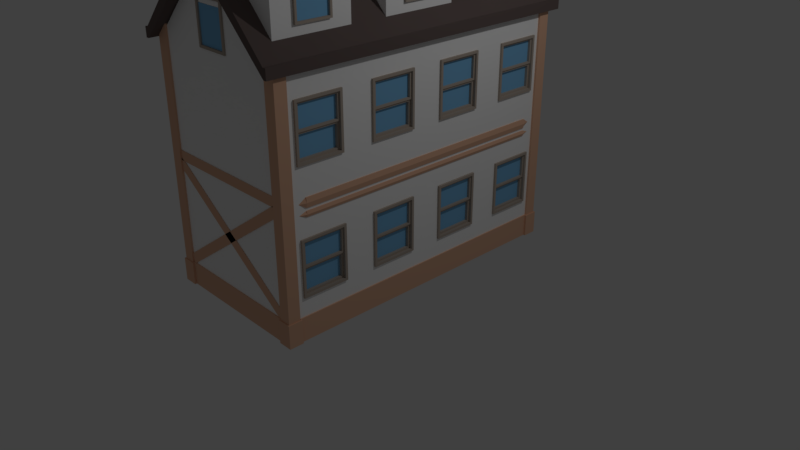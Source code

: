 # Source: smallhouse.blend  (saved by Blender 2.79.0; exported with 4.5.12 LTS)
import bpy
from mathutils import Matrix  # noqa: F401  (used for matrix-valued properties, if any)

bpy.ops.wm.read_factory_settings(use_empty=True)
scene = bpy.context.scene
scene.name = 'Scene'

# ---- collections
col_collection_1 = bpy.data.collections.new('Collection 1'); scene.collection.children.link(col_collection_1)

# ---- materials (node trees are filled in below, after node groups)
mat_material = bpy.data.materials.new('Material')
mat_material.alpha_threshold = 0.0
mat_material.use_transparent_shadow = False
mat_material.diffuse_color = (0.1282, 0.1282, 0.1282, 1.0)
mat_material.roughness = 0.5
mat_window = bpy.data.materials.new('Window')
mat_window.alpha_threshold = 0.0
mat_window.use_transparent_shadow = False
mat_window.diffuse_color = (0.2199, 0.5064, 0.8, 1.0)
mat_window.roughness = 0.5
mat_door = bpy.data.materials.new('Door')
mat_door.alpha_threshold = 0.0
mat_door.use_transparent_shadow = False
mat_door.diffuse_color = (0.3757, 0.2586, 0.1056, 1.0)
mat_door.roughness = 0.5
mat_door.line_color = (0.0, 0.0, 0.0, 1.0)
mat_material_001 = bpy.data.materials.new('Material.001')
mat_material_001.alpha_threshold = 0.0
mat_material_001.use_transparent_shadow = False
mat_material_001.diffuse_color = (0.4672, 0.3969, 0.3368, 1.0)
mat_material_001.roughness = 0.5
mat_light_wood = bpy.data.materials.new('Light Wood')
mat_light_wood.alpha_threshold = 0.0
mat_light_wood.use_transparent_shadow = False
mat_light_wood.diffuse_color = (0.8, 0.4799, 0.3224, 1.0)
mat_light_wood.roughness = 0.5
mat_walls = bpy.data.materials.new('Walls')
mat_walls.alpha_threshold = 0.0
mat_walls.use_transparent_shadow = False
mat_walls.diffuse_color = (1.0, 1.0, 1.0, 1.0)
mat_walls.roughness = 0.5
mat_roof = bpy.data.materials.new('Roof')
mat_roof.alpha_threshold = 0.0
mat_roof.use_transparent_shadow = False
mat_roof.diffuse_color = (0.1424, 0.108, 0.1015, 1.0)
mat_roof.roughness = 0.5

# ---- material node trees

# ---- world
world_world = bpy.data.worlds.new('World'); scene.world = world_world
world_world.color = (0.05088, 0.05088, 0.05088)
world_world.use_sun_shadow = False
world_world.sun_shadow_jitter_overblur = 0.0
world_world.cycles.sampling_method = 'MANUAL'

# ---- cameras
cam_camera = bpy.data.cameras.new('Camera')
cam_camera.clip_end = 100.0
cam_camera.lens = 35.0
cam_camera.sensor_width = 32.0
cam_camera.sensor_height = 18.0
cam_camera.ortho_scale = 7.314
cam_camera.dof.focus_distance = 0.0
cam_camera.dof.aperture_fstop = 128.0

# ---- lights
light_lamp = bpy.data.lights.new('Lamp', 'POINT')
light_lamp.transmission_factor = 0.0
light_lamp.cutoff_distance = 30.0
light_lamp.energy = 100.0
light_lamp.shadow_buffer_clip_start = 1.001
light_lamp.shadow_soft_size = 0.1
light_lamp.shadow_maximum_resolution = 0.006
light_lamp.use_absolute_resolution = True

# ---- meshes
me_cube_010 = bpy.data.meshes.new('Cube.010')
me_cube_010.from_pydata([(-1.123, 0.9295, 1.413), (-1.123, 0.8834, 1.413), (-1.123, 0.8496, 1.413), (-1.123, 0.7846, 1.413), (-1.176, 0.9215, 1.669), (-1.176, 0.8712, 1.669), (-1.176, 0.8227, 1.669), (-1.176, 0.7753, 1.669), (-1.145, 0.8752, 1.52), (-1.145, 0.838, 1.52), (-1.158, 0.8316, 1.581), (-1.158, 0.8642, 1.583), (-1.123, 0.6654, 1.413), (-1.123, 0.6086, 1.413), (-1.176, 0.689, 1.669), (-1.176, 0.596, 1.669), (-1.168, 0.725, 1.627), (-1.151, 0.7368, 1.549), (-1.132, 0.7182, 1.457), (-1.131, 0.5701, 1.454), (-1.15, 0.5428, 1.542), (-1.168, 0.5564, 1.63), (-1.123, 0.4728, 1.413), (-1.123, 0.4209, 1.413), (-1.176, 0.5049, 1.669), (-1.176, 0.3406, 1.669), (-1.17, 0.5111, 1.638), (-1.169, 0.4551, 1.633), (-1.168, 0.4189, 1.627), (-1.168, 0.3435, 1.63), (-1.123, 0.3205, 1.413), (-1.123, 0.1686, 1.413), (-1.176, 0.3147, 1.669), (-1.176, 0.1934, 1.669), (-1.128, 0.1733, 1.437), (-1.129, 0.2734, 1.441), (-1.139, 0.2765, 1.491), (-1.14, 0.1743, 1.495), (-1.148, 0.1775, 1.531), (-1.148, 0.2727, 1.534), (-1.17, 0.2772, 1.64), (-1.169, 0.1928, 1.634), (-1.123, 0.1524, 1.413), (-1.176, 0.1725, 1.669), (-1.176, 0.1349, 1.669), (-1.128, 0.04321, 1.438), (-1.129, 0.1207, 1.442), (-1.165, 0.6638, 1.615), (-1.163, 0.6729, 1.604), (-1.151, 0.681, 1.55), (-1.138, 0.668, 1.486), (-1.134, 0.645, 1.467), (-1.134, 0.6328, 1.467), (-1.137, 0.6191, 1.481), (-1.151, 0.599, 1.546), (-1.163, 0.6081, 1.605), (-1.165, 0.6186, 1.615), (-1.141, 0.1524, 1.409), (-1.141, 0.04321, 1.409), (-1.146, 0.04321, 1.434), (-1.141, 0.9295, 1.409), (-1.141, 0.8834, 1.409), (-1.141, 0.8496, 1.409), (-1.141, 0.7846, 1.409), (-1.195, 0.9215, 1.665), (-1.195, 0.8712, 1.665), (-1.195, 0.8227, 1.665), (-1.195, 0.7753, 1.665), (-1.164, 0.8752, 1.516), (-1.164, 0.838, 1.516), (-1.177, 0.8316, 1.577), (-1.177, 0.8642, 1.579), (-1.141, 0.6654, 1.409), (-1.141, 0.6086, 1.409), (-1.195, 0.689, 1.665), (-1.195, 0.596, 1.665), (-1.186, 0.725, 1.624), (-1.17, 0.7368, 1.545), (-1.151, 0.7182, 1.453), (-1.15, 0.5701, 1.45), (-1.168, 0.5428, 1.538), (-1.187, 0.5564, 1.626), (-1.141, 0.4728, 1.409), (-1.141, 0.4209, 1.409), (-1.195, 0.5049, 1.665), (-1.195, 0.3406, 1.665), (-1.189, 0.5111, 1.634), (-1.188, 0.4551, 1.63), (-1.186, 0.4189, 1.623), (-1.187, 0.3435, 1.626), (-1.141, 0.3205, 1.409), (-1.141, 0.1686, 1.409), (-1.195, 0.3147, 1.665), (-1.195, 0.1934, 1.665), (-1.146, 0.1733, 1.433), (-1.147, 0.2734, 1.437), (-1.158, 0.2765, 1.487), (-1.158, 0.1743, 1.491), (-1.166, 0.1775, 1.528), (-1.167, 0.2727, 1.53), (-1.189, 0.2772, 1.636), (-1.188, 0.1928, 1.631), (-1.195, 0.1725, 1.665), (-1.195, 0.1349, 1.665), (-1.147, 0.1207, 1.438), (-1.184, 0.6638, 1.611), (-1.182, 0.6729, 1.6), (-1.184, 0.6186, 1.611), (-1.17, 0.681, 1.546), (-1.157, 0.668, 1.482), (-1.153, 0.645, 1.463), (-1.153, 0.6328, 1.463), (-1.156, 0.6191, 1.477), (-1.169, 0.599, 1.542), (-1.182, 0.6081, 1.601)], [], [(50, 49, 108, 109), (1, 8, 68, 61), (23, 28, 88, 83), (49, 48, 106, 108), (4, 0, 60, 64), (27, 22, 82, 87), (47, 56, 107, 105), (26, 27, 87, 86), (48, 47, 105, 106), (24, 26, 86, 84), (46, 44, 103, 104), (64, 60, 61, 68, 69, 62, 63, 67, 66, 70, 71, 65), (84, 86, 87, 82, 83, 88, 89, 85), (92, 90, 91, 94, 95, 96, 97, 98, 99, 100, 101, 93), (102, 57, 58, 59, 104, 103), (74, 76, 106, 105), (76, 77, 108, 106), (77, 78, 109, 108), (78, 72, 110, 109), (72, 73, 111, 110), (73, 79, 112, 111), (79, 80, 113, 112), (80, 81, 114, 113), (81, 75, 107, 114), (75, 74, 105, 107), (28, 29, 89, 88), (8, 9, 69, 68), (51, 50, 109, 110), (29, 25, 85, 89), (9, 2, 62, 69), (52, 51, 110, 111), (3, 7, 67, 63), (53, 52, 111, 112), (6, 10, 70, 66), (54, 53, 112, 113), (10, 11, 71, 70), (55, 54, 113, 114), (11, 5, 65, 71), (56, 55, 114, 107), (32, 30, 90, 92), (31, 34, 94, 91), (34, 35, 95, 94), (35, 36, 96, 95), (14, 16, 76, 74), (37, 38, 98, 97), (16, 17, 77, 76), (38, 39, 99, 98), (17, 18, 78, 77), (39, 40, 100, 99), (18, 12, 72, 78), (13, 19, 79, 73), (41, 33, 93, 101), (19, 20, 80, 79), (20, 21, 81, 80), (21, 15, 75, 81), (43, 42, 57, 102), (45, 46, 104, 59)])
me_cube_010.materials.append(mat_material)
me_cube_010.use_remesh_preserve_volume = False
me_cube_010.use_remesh_preserve_attributes = False
me_cube_010.use_mirror_vertex_groups = False
me_cube_010.update()
me_plane_001 = bpy.data.meshes.new('Plane.001')
me_plane_001.from_pydata([(-0.8613, -0.8613, 0.02534), (0.8613, -0.8613, 0.02534), (-0.8613, 1.292, 0.02534), (0.8613, 1.292, 0.02534), (3.925, -0.2863, -1.664), (3.925, -0.2863, -3.43), (3.925, -2.318, -3.43), (3.925, -2.318, -1.664), (3.925, -0.2863, -14.34), (3.925, -0.2863, -16.11), (3.925, -2.318, -16.11), (3.925, -2.318, -14.34), (3.925, -0.2863, -8.002), (3.925, -0.2863, -9.768), (3.925, -2.318, -9.768), (3.925, -2.318, -8.002), (-3.925, -0.2863, -1.664), (-3.925, -0.2863, -3.43), (-3.925, -2.318, -3.43), (-3.925, -2.318, -1.664), (-3.925, -0.2863, -14.34), (-3.925, -0.2863, -16.11), (-3.925, -2.318, -16.11), (-3.925, -2.318, -14.34), (-3.925, -0.2863, -8.002), (-3.925, -0.2863, -9.768), (-3.925, -2.318, -9.768), (-3.925, -2.318, -8.002), (4.317, 4.225, -14.46), (4.317, 4.225, -16.64), (4.317, 3.036, -14.46), (4.317, 3.036, -16.64), (4.317, 10.89, -14.46), (4.317, 10.89, -16.64), (4.317, 9.699, -14.46), (4.317, 9.699, -16.64), (4.317, 10.89, -1.133), (4.317, 10.89, -3.309), (4.317, 9.699, -1.133), (4.317, 9.699, -3.309), (4.317, 10.89, -10.02), (4.317, 10.89, -12.19), (4.317, 9.699, -10.02), (4.317, 9.699, -12.19), (4.317, 4.225, -1.133), (4.317, 4.225, -3.309), (4.317, 3.036, -1.133), (4.317, 3.036, -3.309), (4.317, 4.221, -5.575), (4.317, 4.221, -7.752), (4.317, 3.036, -5.575), (4.317, 3.036, -7.752), (4.317, 4.225, -10.02), (4.317, 4.225, -12.19), (4.317, 3.036, -10.02), (4.317, 3.036, -12.19), (4.231, 11.1, -10.03), (4.231, 12.28, -10.03), (4.231, 12.28, -12.19), (4.231, 11.1, -12.19), (4.231, 12.28, -1.14), (4.231, 11.1, -1.14), (4.231, 12.28, -3.302), (4.231, 11.1, -3.302), (4.231, 5.615, -1.14), (4.231, 4.44, -1.14), (4.231, 5.615, -3.302), (4.231, 4.44, -3.302), (4.231, 4.44, -5.583), (4.231, 5.615, -5.583), (4.231, 5.615, -7.745), (4.231, 4.44, -7.745), (4.231, 4.44, -10.03), (4.231, 5.615, -10.03), (4.231, 5.615, -12.19), (4.231, 4.44, -12.19), (4.231, 4.44, -14.47), (4.231, 5.615, -14.47), (4.231, 5.615, -16.63), (4.231, 4.44, -16.63), (4.231, 11.1, -14.47), (4.231, 12.28, -14.47), (4.231, 12.28, -16.63), (4.231, 11.1, -16.63), (-4.317, 4.225, -14.46), (-4.317, 4.225, -16.64), (-4.317, 3.036, -14.46), (-4.317, 3.036, -16.64), (-4.317, 10.89, -14.46), (-4.317, 10.89, -16.64), (-4.317, 9.699, -14.46), (-4.317, 9.699, -16.64), (-4.317, 10.89, -1.133), (-4.317, 10.89, -3.309), (-4.317, 9.699, -1.133), (-4.317, 9.699, -3.309), (-4.317, 10.89, -10.02), (-4.317, 10.89, -12.19), (-4.317, 9.699, -10.02), (-4.317, 9.699, -12.19), (-4.317, 4.225, -1.133), (-4.317, 4.225, -3.309), (-4.317, 3.036, -1.133), (-4.317, 3.036, -3.309), (-4.317, 4.221, -5.575), (-4.317, 4.221, -7.752), (-4.317, 3.036, -5.575), (-4.317, 3.036, -7.752), (-4.317, 4.225, -10.02), (-4.317, 4.225, -12.19), (-4.317, 3.036, -10.02), (-4.317, 3.036, -12.19), (-4.231, 11.1, -10.03), (-4.231, 12.28, -10.03), (-4.231, 12.28, -12.19), (-4.231, 11.1, -12.19), (-4.231, 12.28, -1.14), (-4.231, 11.1, -1.14), (-4.231, 12.28, -3.302), (-4.231, 11.1, -3.302), (-4.231, 5.615, -1.14), (-4.231, 4.44, -1.14), (-4.231, 5.615, -3.302), (-4.231, 4.44, -3.302), (-4.231, 4.44, -5.583), (-4.231, 5.615, -5.583), (-4.231, 5.615, -7.745), (-4.231, 4.44, -7.745), (-4.231, 4.44, -10.03), (-4.231, 5.615, -10.03), (-4.231, 5.615, -12.19), (-4.231, 4.44, -12.19), (-4.231, 4.44, -14.47), (-4.231, 5.615, -14.47), (-4.231, 5.615, -16.63), (-4.231, 4.44, -16.63), (-4.231, 11.1, -14.47), (-4.231, 12.28, -14.47), (-4.231, 12.28, -16.63), (-4.231, 11.1, -16.63), (4.317, 10.89, -5.541), (4.317, 10.89, -7.718), (4.317, 9.699, -5.541), (4.317, 9.699, -7.718), (4.231, 12.28, -5.549), (4.231, 11.1, -5.549), (4.231, 12.28, -7.71), (4.231, 11.1, -7.71), (0.8613, -0.8613, -17.77), (-0.8613, -0.8613, -17.77), (0.8613, 1.292, -17.77), (-0.8613, 1.292, -17.77)], [], [(0, 1, 3, 2), (5, 4, 7, 6), (9, 8, 11, 10), (13, 12, 15, 14), (17, 18, 19, 16), (21, 22, 23, 20), (25, 26, 27, 24), (28, 30, 31, 29), (32, 34, 35, 33), (36, 38, 39, 37), (40, 42, 43, 41), (44, 46, 47, 45), (48, 50, 51, 49), (52, 54, 55, 53), (57, 56, 59, 58), (60, 61, 63, 62), (64, 65, 67, 66), (69, 68, 71, 70), (73, 72, 75, 74), (77, 76, 79, 78), (81, 80, 83, 82), (84, 85, 87, 86), (88, 89, 91, 90), (92, 93, 95, 94), (96, 97, 99, 98), (100, 101, 103, 102), (104, 105, 107, 106), (108, 109, 111, 110), (113, 114, 115, 112), (116, 118, 119, 117), (120, 122, 123, 121), (125, 126, 127, 124), (129, 130, 131, 128), (133, 134, 135, 132), (137, 138, 139, 136), (140, 142, 143, 141), (144, 145, 147, 146), (148, 149, 151, 150)])
me_plane_001.materials.append(mat_window)
me_plane_001.use_remesh_preserve_volume = False
me_plane_001.use_remesh_preserve_attributes = False
me_plane_001.use_mirror_vertex_groups = False
me_plane_001.update()
me_cube_006 = bpy.data.meshes.new('Cube.006')
me_cube_006.from_pydata([(-1.021, 0.7782, 0.0), (-1.021, 0.7782, 1.143), (-1.021, 0.2218, 1.143), (-1.055, 0.7782, 1.143), (-1.055, 0.7782, 0.0), (-1.055, 0.2218, 0.0), (-1.055, 0.2218, 1.143), (-1.055, 0.7523, 9.313e-10), (-1.055, 0.7523, 1.117), (-1.055, 0.2477, 1.117), (-1.055, 0.2477, -9.313e-10), (-1.043, 0.7523, 1.117), (-1.043, 0.7523, 9.313e-10), (-1.043, 0.2477, -9.313e-10), (-1.043, 0.2477, 1.117)], [], [(1, 3, 6, 2), (0, 4, 3, 1), (4, 7, 8, 3), (3, 8, 9, 6), (6, 9, 10, 5), (12, 13, 14, 11), (8, 11, 14, 9)])
me_cube_006.materials.append(mat_door)
me_cube_006.use_remesh_preserve_volume = False
me_cube_006.use_remesh_preserve_attributes = False
me_cube_006.use_mirror_vertex_groups = False
me_cube_006.update()
me_plane = bpy.data.meshes.new('Plane')
me_plane.from_pydata([(-1.0, -1.0, 0.0), (1.0, -1.0, 0.0), (-1.0, 1.43, 1.882e-08), (1.0, 1.43, 1.882e-08), (-1.0, 1.43, 0.09914), (-1.0, -1.0, 0.09914), (1.0, -1.0, 0.09914), (1.0, 1.43, 0.09914), (-0.8613, -0.8613, 0.09914), (0.8613, -0.8613, 0.09914), (0.8613, 1.292, 0.09914), (-0.8613, 1.292, 0.09914), (-0.8613, -0.8613, 0.02534), (0.8613, -0.8613, 0.02534), (-0.8613, 1.292, 0.02534), (0.8613, 1.292, 0.02534), (3.913, -0.1697, -3.546), (3.913, -0.1697, -1.547), (3.913, -2.435, -1.547), (3.913, -2.435, -3.546), (3.913, -0.1697, -16.22), (3.913, -0.1697, -14.22), (3.913, -2.435, -14.22), (3.913, -2.435, -16.22), (3.913, -0.1697, -9.884), (3.913, -0.1697, -7.885), (3.913, -2.435, -7.885), (3.913, -2.435, -9.884), (4.04, -0.1697, -1.547), (4.04, -0.1697, -3.546), (4.04, -0.1697, -14.22), (4.04, -0.1697, -16.22), (4.04, -0.1697, -7.885), (4.04, -0.1697, -9.884), (4.04, -2.435, -1.547), (4.04, -2.435, -3.546), (4.04, -2.435, -14.22), (4.04, -2.435, -16.22), (4.04, -2.435, -7.885), (4.04, -2.435, -9.884), (4.04, -0.2863, -3.43), (4.04, -0.2863, -1.664), (4.04, -2.318, -1.664), (4.04, -2.318, -3.43), (4.04, -0.2863, -16.11), (4.04, -0.2863, -14.34), (4.04, -2.318, -14.34), (4.04, -2.318, -16.11), (4.04, -0.2863, -9.768), (4.04, -0.2863, -8.002), (4.04, -2.318, -8.002), (4.04, -2.318, -9.768), (3.925, -0.2863, -1.664), (3.925, -0.2863, -3.43), (3.925, -2.318, -3.43), (3.925, -2.318, -1.664), (3.925, -0.2863, -14.34), (3.925, -0.2863, -16.11), (3.925, -2.318, -16.11), (3.925, -2.318, -14.34), (3.925, -0.2863, -8.002), (3.925, -0.2863, -9.768), (3.925, -2.318, -9.768), (3.925, -2.318, -8.002), (-3.913, -0.1697, -3.546), (-3.913, -0.1697, -1.547), (-3.913, -2.435, -1.547), (-3.913, -2.435, -3.546), (-3.913, -0.1697, -16.22), (-3.913, -0.1697, -14.22), (-3.913, -2.435, -14.22), (-3.913, -2.435, -16.22), (-3.913, -0.1697, -9.884), (-3.913, -0.1697, -7.885), (-3.913, -2.435, -7.885), (-3.913, -2.435, -9.884), (-4.04, -0.1697, -1.547), (-4.04, -0.1697, -3.546), (-4.04, -0.1697, -14.22), (-4.04, -0.1697, -16.22), (-4.04, -0.1697, -7.885), (-4.04, -0.1697, -9.884), (-4.04, -2.435, -1.547), (-4.04, -2.435, -3.546), (-4.04, -2.435, -14.22), (-4.04, -2.435, -16.22), (-4.04, -2.435, -7.885), (-4.04, -2.435, -9.884), (-4.04, -0.2863, -3.43), (-4.04, -0.2863, -1.664), (-4.04, -2.318, -1.664), (-4.04, -2.318, -3.43), (-4.04, -0.2863, -16.11), (-4.04, -0.2863, -14.34), (-4.04, -2.318, -14.34), (-4.04, -2.318, -16.11), (-4.04, -0.2863, -9.768), (-4.04, -0.2863, -8.002), (-4.04, -2.318, -8.002), (-4.04, -2.318, -9.768), (-3.925, -0.2863, -1.664), (-3.925, -0.2863, -3.43), (-3.925, -2.318, -3.43), (-3.925, -2.318, -1.664), (-3.925, -0.2863, -14.34), (-3.925, -0.2863, -16.11), (-3.925, -2.318, -16.11), (-3.925, -2.318, -14.34), (-3.925, -0.2863, -8.002), (-3.925, -0.2863, -9.768), (-3.925, -2.318, -9.768), (-3.925, -2.318, -8.002), (4.442, 5.858, -14.22), (4.442, 2.799, -14.22), (4.442, 2.799, -16.87), (4.442, 5.858, -16.87), (4.442, 12.52, -14.22), (4.442, 9.463, -14.22), (4.442, 9.463, -16.87), (4.442, 12.52, -16.87), (4.442, 12.52, -0.8966), (4.442, 9.463, -0.8966), (4.442, 9.463, -3.546), (4.442, 12.52, -3.546), (4.442, 12.52, -9.781), (4.442, 9.463, -9.781), (4.442, 9.463, -12.43), (4.442, 12.52, -12.43), (4.442, 5.858, -0.8966), (4.442, 2.799, -0.8966), (4.442, 2.799, -3.546), (4.442, 5.858, -3.546), (4.442, 5.858, -5.339), (4.442, 2.799, -5.339), (4.442, 2.799, -7.988), (4.442, 5.858, -7.988), (4.442, 5.858, -9.781), (4.442, 2.799, -9.781), (4.442, 2.799, -12.43), (4.442, 5.858, -12.43), (4.55, 2.799, -14.22), (4.55, 2.799, -16.87), (4.55, 2.799, -0.8966), (4.55, 2.799, -3.546), (4.55, 2.799, -5.339), (4.55, 2.799, -7.988), (4.55, 2.799, -9.781), (4.55, 2.799, -12.43), (4.55, 5.858, -14.22), (4.55, 5.858, -16.87), (4.55, 9.463, -14.22), (4.55, 12.52, -14.22), (4.55, 12.52, -16.87), (4.55, 9.463, -16.87), (4.55, 12.52, -0.8966), (4.55, 9.463, -0.8966), (4.55, 12.52, -3.546), (4.55, 9.463, -3.546), (4.55, 9.463, -9.781), (4.55, 12.52, -9.781), (4.55, 12.52, -12.43), (4.55, 9.463, -12.43), (4.55, 5.858, -0.8966), (4.55, 5.858, -3.546), (4.55, 5.858, -5.339), (4.55, 5.858, -7.988), (4.55, 5.858, -9.781), (4.55, 5.858, -12.43), (4.55, 5.726, -14.36), (4.55, 2.932, -14.36), (4.55, 2.932, -16.74), (4.55, 5.726, -16.74), (4.55, 12.39, -14.36), (4.55, 9.595, -14.36), (4.55, 9.595, -16.74), (4.55, 12.39, -16.74), (4.55, 12.39, -1.029), (4.55, 9.595, -1.029), (4.55, 9.595, -3.413), (4.55, 12.39, -3.413), (4.55, 12.39, -9.914), (4.55, 9.595, -9.914), (4.55, 9.595, -12.3), (4.55, 12.39, -12.3), (4.55, 5.726, -1.029), (4.55, 2.932, -1.029), (4.55, 2.932, -3.413), (4.55, 5.726, -3.413), (4.55, 5.726, -5.472), (4.55, 2.932, -5.472), (4.55, 2.932, -7.856), (4.55, 5.726, -7.856), (4.55, 5.726, -9.914), (4.55, 2.932, -9.914), (4.55, 2.932, -12.3), (4.55, 5.726, -12.3), (4.074, 2.932, -14.36), (4.074, 5.726, -14.36), (4.074, 5.726, -16.74), (4.074, 2.932, -16.74), (4.074, 9.595, -14.36), (4.074, 12.39, -14.36), (4.074, 12.39, -16.74), (4.074, 9.595, -16.74), (4.074, 12.39, -1.029), (4.074, 9.595, -1.029), (4.074, 12.39, -3.413), (4.074, 9.595, -3.413), (4.074, 9.595, -9.914), (4.074, 12.39, -9.914), (4.074, 12.39, -12.3), (4.074, 9.595, -12.3), (4.074, 5.726, -1.029), (4.074, 2.932, -1.029), (4.074, 5.726, -3.413), (4.074, 2.932, -3.413), (4.074, 2.932, -5.472), (4.074, 5.726, -5.472), (4.074, 5.726, -7.856), (4.074, 2.932, -7.856), (4.074, 2.932, -9.914), (4.074, 5.726, -9.914), (4.074, 5.726, -12.3), (4.074, 2.932, -12.3), (4.442, 10.99, -9.781), (4.442, 10.99, -12.43), (4.55, 10.99, -9.781), (4.55, 10.99, -12.43), (4.55, 10.99, -9.914), (4.55, 10.99, -12.3), (4.074, 10.99, -9.914), (4.074, 10.99, -12.3), (4.442, 10.99, -0.8966), (4.442, 10.99, -3.546), (4.55, 10.99, -0.8966), (4.55, 10.99, -3.546), (4.55, 10.99, -1.029), (4.55, 10.99, -3.413), (4.074, 10.99, -1.029), (4.074, 10.99, -3.413), (4.442, 4.329, -0.8966), (4.442, 4.329, -3.546), (4.55, 4.329, -0.8966), (4.55, 4.329, -3.546), (4.55, 4.329, -1.029), (4.55, 4.329, -3.413), (4.074, 4.329, -1.029), (4.074, 4.329, -3.413), (4.442, 4.329, -5.339), (4.442, 4.329, -7.988), (4.55, 4.329, -5.339), (4.55, 4.329, -7.988), (4.55, 4.329, -5.472), (4.55, 4.329, -7.856), (4.074, 4.329, -5.472), (4.074, 4.329, -7.856), (4.442, 4.329, -9.781), (4.442, 4.329, -12.43), (4.55, 4.329, -9.781), (4.55, 4.329, -12.43), (4.55, 4.329, -9.914), (4.55, 4.329, -12.3), (4.074, 4.329, -9.914), (4.074, 4.329, -12.3), (4.442, 4.329, -14.22), (4.442, 4.329, -16.87), (4.55, 4.329, -14.22), (4.55, 4.329, -16.87), (4.55, 4.329, -14.36), (4.55, 4.329, -16.74), (4.074, 4.329, -14.36), (4.074, 4.329, -16.74), (4.442, 10.99, -14.22), (4.442, 10.99, -16.87), (4.55, 10.99, -14.22), (4.55, 10.99, -16.87), (4.55, 10.99, -14.36), (4.55, 10.99, -16.74), (4.074, 10.99, -14.36), (4.074, 10.99, -16.74), (4.456, 2.932, -14.36), (4.456, 2.932, -16.74), (4.456, 9.595, -14.36), (4.456, 9.595, -16.74), (4.456, 9.595, -1.029), (4.456, 9.595, -3.413), (4.456, 9.595, -9.914), (4.456, 9.595, -12.3), (4.456, 2.932, -1.029), (4.456, 2.932, -3.413), (4.456, 2.932, -5.472), (4.456, 2.932, -7.856), (4.456, 2.932, -9.914), (4.456, 2.932, -12.3), (4.456, 10.99, -1.029), (4.456, 10.99, -3.413), (4.456, 4.329, -1.029), (4.456, 4.329, -3.413), (4.456, 4.325, -5.472), (4.456, 4.325, -7.856), (4.456, 4.329, -9.914), (4.456, 4.329, -12.3), (4.456, 4.329, -14.36), (4.456, 4.329, -16.74), (4.456, 10.99, -14.36), (4.456, 10.99, -16.74), (4.456, 10.99, -9.914), (4.456, 10.99, -12.3), (4.247, 2.932, -14.36), (4.247, 2.932, -16.74), (4.247, 4.329, -16.74), (4.247, 9.595, -14.36), (4.247, 9.595, -16.74), (4.247, 10.99, -16.74), (4.247, 10.99, -1.029), (4.247, 9.595, -1.029), (4.247, 9.595, -3.413), (4.247, 9.595, -9.914), (4.247, 9.595, -12.3), (4.247, 4.329, -1.029), (4.247, 2.932, -1.029), (4.247, 2.932, -3.413), (4.247, 2.932, -5.472), (4.247, 2.932, -7.856), (4.247, 2.932, -9.914), (4.247, 2.932, -12.3), (4.247, 10.99, -3.413), (4.247, 4.329, -3.413), (4.247, 4.325, -5.472), (4.247, 4.325, -7.856), (4.247, 4.329, -9.914), (4.247, 4.329, -12.3), (4.247, 4.329, -14.36), (4.247, 10.99, -14.36), (4.247, 10.99, -9.914), (4.247, 10.99, -12.3), (4.456, 4.225, -14.46), (4.456, 4.225, -16.64), (4.456, 3.036, -16.64), (4.456, 3.036, -14.46), (4.456, 10.89, -14.46), (4.456, 10.89, -16.64), (4.456, 9.699, -16.64), (4.456, 9.699, -14.46), (4.456, 10.89, -1.133), (4.456, 10.89, -3.309), (4.456, 9.699, -3.309), (4.456, 9.699, -1.133), (4.456, 10.89, -10.02), (4.456, 10.89, -12.19), (4.456, 9.699, -12.19), (4.456, 9.699, -10.02), (4.456, 4.225, -1.133), (4.456, 4.225, -3.309), (4.456, 3.036, -3.309), (4.456, 3.036, -1.133), (4.456, 4.221, -5.575), (4.456, 4.221, -7.752), (4.456, 3.036, -7.752), (4.456, 3.036, -5.575), (4.456, 4.225, -10.02), (4.456, 4.225, -12.19), (4.456, 3.036, -12.19), (4.456, 3.036, -10.02), (4.317, 4.225, -14.46), (4.317, 4.225, -16.64), (4.317, 3.036, -14.46), (4.317, 3.036, -16.64), (4.317, 10.89, -14.46), (4.317, 10.89, -16.64), (4.317, 9.699, -14.46), (4.317, 9.699, -16.64), (4.317, 10.89, -1.133), (4.317, 10.89, -3.309), (4.317, 9.699, -1.133), (4.317, 9.699, -3.309), (4.317, 10.89, -10.02), (4.317, 10.89, -12.19), (4.317, 9.699, -10.02), (4.317, 9.699, -12.19), (4.317, 4.225, -1.133), (4.317, 4.225, -3.309), (4.317, 3.036, -1.133), (4.317, 3.036, -3.309), (4.317, 4.221, -5.575), (4.317, 4.221, -7.752), (4.317, 3.036, -5.575), (4.317, 3.036, -7.752), (4.317, 4.225, -10.02), (4.317, 4.225, -12.19), (4.317, 3.036, -10.02), (4.317, 3.036, -12.19), (4.385, 4.329, -14.36), (4.385, 5.726, -14.36), (4.385, 5.726, -16.74), (4.385, 10.99, -14.36), (4.385, 12.39, -14.36), (4.385, 12.39, -16.74), (4.385, 12.39, -1.029), (4.385, 12.39, -3.413), (4.385, 10.99, -3.413), (4.385, 10.99, -9.914), (4.385, 12.39, -9.914), (4.385, 12.39, -12.3), (4.385, 10.99, -12.3), (4.385, 5.726, -1.029), (4.385, 5.726, -3.413), (4.385, 4.329, -3.413), (4.385, 4.329, -5.472), (4.385, 5.726, -5.472), (4.385, 5.726, -7.856), (4.385, 4.329, -7.856), (4.385, 4.329, -9.914), (4.385, 5.726, -9.914), (4.385, 5.726, -12.3), (4.385, 4.329, -12.3), (4.385, 10.99, -1.029), (4.385, 4.329, -1.029), (4.385, 4.329, -16.74), (4.385, 10.99, -16.74), (4.385, 11.1, -10.03), (4.385, 12.28, -10.03), (4.385, 12.28, -12.19), (4.385, 11.1, -12.19), (4.385, 12.28, -1.14), (4.385, 11.1, -1.14), (4.385, 12.28, -3.302), (4.385, 11.1, -3.302), (4.385, 5.615, -1.14), (4.385, 4.44, -1.14), (4.385, 5.615, -3.302), (4.385, 4.44, -3.302), (4.385, 4.44, -5.583), (4.385, 5.615, -5.583), (4.385, 5.615, -7.745), (4.385, 4.44, -7.745), (4.385, 4.44, -10.03), (4.385, 5.615, -10.03), (4.385, 5.615, -12.19), (4.385, 4.44, -12.19), (4.385, 4.44, -14.47), (4.385, 5.615, -14.47), (4.385, 5.615, -16.63), (4.385, 4.44, -16.63), (4.385, 11.1, -14.47), (4.385, 12.28, -14.47), (4.385, 12.28, -16.63), (4.385, 11.1, -16.63), (4.231, 11.1, -10.03), (4.231, 12.28, -10.03), (4.231, 12.28, -12.19), (4.231, 11.1, -12.19), (4.231, 12.28, -1.14), (4.231, 11.1, -1.14), (4.231, 12.28, -3.302), (4.231, 11.1, -3.302), (4.231, 5.615, -1.14), (4.231, 4.44, -1.14), (4.231, 5.615, -3.302), (4.231, 4.44, -3.302), (4.231, 4.44, -5.583), (4.231, 5.615, -5.583), (4.231, 5.615, -7.745), (4.231, 4.44, -7.745), (4.231, 4.44, -10.03), (4.231, 5.615, -10.03), (4.231, 5.615, -12.19), (4.231, 4.44, -12.19), (4.231, 4.44, -14.47), (4.231, 5.615, -14.47), (4.231, 5.615, -16.63), (4.231, 4.44, -16.63), (4.231, 11.1, -14.47), (4.231, 12.28, -14.47), (4.231, 12.28, -16.63), (4.231, 11.1, -16.63), (-4.442, 5.858, -14.22), (-4.442, 2.799, -14.22), (-4.442, 2.799, -16.87), (-4.442, 5.858, -16.87), (-4.442, 12.52, -14.22), (-4.442, 9.463, -14.22), (-4.442, 9.463, -16.87), (-4.442, 12.52, -16.87), (-4.442, 12.52, -0.8966), (-4.442, 9.463, -0.8966), (-4.442, 9.463, -3.546), (-4.442, 12.52, -3.546), (-4.442, 12.52, -9.781), (-4.442, 9.463, -9.781), (-4.442, 9.463, -12.43), (-4.442, 12.52, -12.43), (-4.442, 5.858, -0.8966), (-4.442, 2.799, -0.8966), (-4.442, 2.799, -3.546), (-4.442, 5.858, -3.546), (-4.442, 5.858, -5.339), (-4.442, 2.799, -5.339), (-4.442, 2.799, -7.988), (-4.442, 5.858, -7.988), (-4.442, 5.858, -9.781), (-4.442, 2.799, -9.781), (-4.442, 2.799, -12.43), (-4.442, 5.858, -12.43), (-4.55, 2.799, -14.22), (-4.55, 2.799, -16.87), (-4.55, 2.799, -0.8966), (-4.55, 2.799, -3.546), (-4.55, 2.799, -5.339), (-4.55, 2.799, -7.988), (-4.55, 2.799, -9.781), (-4.55, 2.799, -12.43), (-4.55, 5.858, -14.22), (-4.55, 5.858, -16.87), (-4.55, 9.463, -14.22), (-4.55, 12.52, -14.22), (-4.55, 12.52, -16.87), (-4.55, 9.463, -16.87), (-4.55, 12.52, -0.8966), (-4.55, 9.463, -0.8966), (-4.55, 12.52, -3.546), (-4.55, 9.463, -3.546), (-4.55, 9.463, -9.781), (-4.55, 12.52, -9.781), (-4.55, 12.52, -12.43), (-4.55, 9.463, -12.43), (-4.55, 5.858, -0.8966), (-4.55, 5.858, -3.546), (-4.55, 5.858, -5.339), (-4.55, 5.858, -7.988), (-4.55, 5.858, -9.781), (-4.55, 5.858, -12.43), (-4.55, 5.726, -14.36), (-4.55, 2.932, -14.36), (-4.55, 2.932, -16.74), (-4.55, 5.726, -16.74), (-4.55, 12.39, -14.36), (-4.55, 9.595, -14.36), (-4.55, 9.595, -16.74), (-4.55, 12.39, -16.74), (-4.55, 12.39, -1.029), (-4.55, 9.595, -1.029), (-4.55, 9.595, -3.413), (-4.55, 12.39, -3.413), (-4.55, 12.39, -9.914), (-4.55, 9.595, -9.914), (-4.55, 9.595, -12.3), (-4.55, 12.39, -12.3), (-4.55, 5.726, -1.029), (-4.55, 2.932, -1.029), (-4.55, 2.932, -3.413), (-4.55, 5.726, -3.413), (-4.55, 5.726, -5.472), (-4.55, 2.932, -5.472), (-4.55, 2.932, -7.856), (-4.55, 5.726, -7.856), (-4.55, 5.726, -9.914), (-4.55, 2.932, -9.914), (-4.55, 2.932, -12.3), (-4.55, 5.726, -12.3), (-4.074, 2.932, -14.36), (-4.074, 5.726, -14.36), (-4.074, 5.726, -16.74), (-4.074, 2.932, -16.74), (-4.074, 9.595, -14.36), (-4.074, 12.39, -14.36), (-4.074, 12.39, -16.74), (-4.074, 9.595, -16.74), (-4.074, 12.39, -1.029), (-4.074, 9.595, -1.029), (-4.074, 12.39, -3.413), (-4.074, 9.595, -3.413), (-4.074, 9.595, -9.914), (-4.074, 12.39, -9.914), (-4.074, 12.39, -12.3), (-4.074, 9.595, -12.3), (-4.074, 5.726, -1.029), (-4.074, 2.932, -1.029), (-4.074, 5.726, -3.413), (-4.074, 2.932, -3.413), (-4.074, 2.932, -5.472), (-4.074, 5.726, -5.472), (-4.074, 5.726, -7.856), (-4.074, 2.932, -7.856), (-4.074, 2.932, -9.914), (-4.074, 5.726, -9.914), (-4.074, 5.726, -12.3), (-4.074, 2.932, -12.3), (-4.442, 10.99, -9.781), (-4.442, 10.99, -12.43), (-4.55, 10.99, -9.781), (-4.55, 10.99, -12.43), (-4.55, 10.99, -9.914), (-4.55, 10.99, -12.3), (-4.074, 10.99, -9.914), (-4.074, 10.99, -12.3), (-4.442, 10.99, -0.8966), (-4.442, 10.99, -3.546), (-4.55, 10.99, -0.8966), (-4.55, 10.99, -3.546), (-4.55, 10.99, -1.029), (-4.55, 10.99, -3.413), (-4.074, 10.99, -1.029), (-4.074, 10.99, -3.413), (-4.442, 4.329, -0.8966), (-4.442, 4.329, -3.546), (-4.55, 4.329, -0.8966), (-4.55, 4.329, -3.546), (-4.55, 4.329, -1.029), (-4.55, 4.329, -3.413), (-4.074, 4.329, -1.029), (-4.074, 4.329, -3.413), (-4.442, 4.329, -5.339), (-4.442, 4.329, -7.988), (-4.55, 4.329, -5.339), (-4.55, 4.329, -7.988), (-4.55, 4.329, -5.472), (-4.55, 4.329, -7.856), (-4.074, 4.329, -5.472), (-4.074, 4.329, -7.856), (-4.442, 4.329, -9.781), (-4.442, 4.329, -12.43), (-4.55, 4.329, -9.781), (-4.55, 4.329, -12.43), (-4.55, 4.329, -9.914), (-4.55, 4.329, -12.3), (-4.074, 4.329, -9.914), (-4.074, 4.329, -12.3), (-4.442, 4.329, -14.22), (-4.442, 4.329, -16.87), (-4.55, 4.329, -14.22), (-4.55, 4.329, -16.87), (-4.55, 4.329, -14.36), (-4.55, 4.329, -16.74), (-4.074, 4.329, -14.36), (-4.074, 4.329, -16.74), (-4.442, 10.99, -14.22), (-4.442, 10.99, -16.87), (-4.55, 10.99, -14.22), (-4.55, 10.99, -16.87), (-4.55, 10.99, -14.36), (-4.55, 10.99, -16.74), (-4.074, 10.99, -14.36), (-4.074, 10.99, -16.74), (-4.456, 2.932, -14.36), (-4.456, 2.932, -16.74), (-4.456, 9.595, -14.36), (-4.456, 9.595, -16.74), (-4.456, 9.595, -1.029), (-4.456, 9.595, -3.413), (-4.456, 9.595, -9.914), (-4.456, 9.595, -12.3), (-4.456, 2.932, -1.029), (-4.456, 2.932, -3.413), (-4.456, 2.932, -5.472), (-4.456, 2.932, -7.856), (-4.456, 2.932, -9.914), (-4.456, 2.932, -12.3), (-4.456, 10.99, -1.029), (-4.456, 10.99, -3.413), (-4.456, 4.329, -1.029), (-4.456, 4.329, -3.413), (-4.456, 4.325, -5.472), (-4.456, 4.325, -7.856), (-4.456, 4.329, -9.914), (-4.456, 4.329, -12.3), (-4.456, 4.329, -14.36), (-4.456, 4.329, -16.74), (-4.456, 10.99, -14.36), (-4.456, 10.99, -16.74), (-4.456, 10.99, -9.914), (-4.456, 10.99, -12.3), (-4.247, 2.932, -14.36), (-4.247, 2.932, -16.74), (-4.247, 4.329, -16.74), (-4.247, 9.595, -14.36), (-4.247, 9.595, -16.74), (-4.247, 10.99, -16.74), (-4.247, 10.99, -1.029), (-4.247, 9.595, -1.029), (-4.247, 9.595, -3.413), (-4.247, 9.595, -9.914), (-4.247, 9.595, -12.3), (-4.247, 4.329, -1.029), (-4.247, 2.932, -1.029), (-4.247, 2.932, -3.413), (-4.247, 2.932, -5.472), (-4.247, 2.932, -7.856), (-4.247, 2.932, -9.914), (-4.247, 2.932, -12.3), (-4.247, 10.99, -3.413), (-4.247, 4.329, -3.413), (-4.247, 4.325, -5.472), (-4.247, 4.325, -7.856), (-4.247, 4.329, -9.914), (-4.247, 4.329, -12.3), (-4.247, 4.329, -14.36), (-4.247, 10.99, -14.36), (-4.247, 10.99, -9.914), (-4.247, 10.99, -12.3), (-4.456, 4.225, -14.46), (-4.456, 4.225, -16.64), (-4.456, 3.036, -16.64), (-4.456, 3.036, -14.46), (-4.456, 10.89, -14.46), (-4.456, 10.89, -16.64), (-4.456, 9.699, -16.64), (-4.456, 9.699, -14.46), (-4.456, 10.89, -1.133), (-4.456, 10.89, -3.309), (-4.456, 9.699, -3.309), (-4.456, 9.699, -1.133), (-4.456, 10.89, -10.02), (-4.456, 10.89, -12.19), (-4.456, 9.699, -12.19), (-4.456, 9.699, -10.02), (-4.456, 4.225, -1.133), (-4.456, 4.225, -3.309), (-4.456, 3.036, -3.309), (-4.456, 3.036, -1.133), (-4.456, 4.221, -5.575), (-4.456, 4.221, -7.752), (-4.456, 3.036, -7.752), (-4.456, 3.036, -5.575), (-4.456, 4.225, -10.02), (-4.456, 4.225, -12.19), (-4.456, 3.036, -12.19), (-4.456, 3.036, -10.02), (-4.317, 4.225, -14.46), (-4.317, 4.225, -16.64), (-4.317, 3.036, -14.46), (-4.317, 3.036, -16.64), (-4.317, 10.89, -14.46), (-4.317, 10.89, -16.64), (-4.317, 9.699, -14.46), (-4.317, 9.699, -16.64), (-4.317, 10.89, -1.133), (-4.317, 10.89, -3.309), (-4.317, 9.699, -1.133), (-4.317, 9.699, -3.309), (-4.317, 10.89, -10.02), (-4.317, 10.89, -12.19), (-4.317, 9.699, -10.02), (-4.317, 9.699, -12.19), (-4.317, 4.225, -1.133), (-4.317, 4.225, -3.309), (-4.317, 3.036, -1.133), (-4.317, 3.036, -3.309), (-4.317, 4.221, -5.575), (-4.317, 4.221, -7.752), (-4.317, 3.036, -5.575), (-4.317, 3.036, -7.752), (-4.317, 4.225, -10.02), (-4.317, 4.225, -12.19), (-4.317, 3.036, -10.02), (-4.317, 3.036, -12.19), (-4.385, 4.329, -14.36), (-4.385, 5.726, -14.36), (-4.385, 5.726, -16.74), (-4.385, 10.99, -14.36), (-4.385, 12.39, -14.36), (-4.385, 12.39, -16.74), (-4.385, 12.39, -1.029), (-4.385, 12.39, -3.413), (-4.385, 10.99, -3.413), (-4.385, 10.99, -9.914), (-4.385, 12.39, -9.914), (-4.385, 12.39, -12.3), (-4.385, 10.99, -12.3), (-4.385, 5.726, -1.029), (-4.385, 5.726, -3.413), (-4.385, 4.329, -3.413), (-4.385, 4.329, -5.472), (-4.385, 5.726, -5.472), (-4.385, 5.726, -7.856), (-4.385, 4.329, -7.856), (-4.385, 4.329, -9.914), (-4.385, 5.726, -9.914), (-4.385, 5.726, -12.3), (-4.385, 4.329, -12.3), (-4.385, 10.99, -1.029), (-4.385, 4.329, -1.029), (-4.385, 4.329, -16.74), (-4.385, 10.99, -16.74), (-4.385, 11.1, -10.03), (-4.385, 12.28, -10.03), (-4.385, 12.28, -12.19), (-4.385, 11.1, -12.19), (-4.385, 12.28, -1.14), (-4.385, 11.1, -1.14), (-4.385, 12.28, -3.302), (-4.385, 11.1, -3.302), (-4.385, 5.615, -1.14), (-4.385, 4.44, -1.14), (-4.385, 5.615, -3.302), (-4.385, 4.44, -3.302), (-4.385, 4.44, -5.583), (-4.385, 5.615, -5.583), (-4.385, 5.615, -7.745), (-4.385, 4.44, -7.745), (-4.385, 4.44, -10.03), (-4.385, 5.615, -10.03), (-4.385, 5.615, -12.19), (-4.385, 4.44, -12.19), (-4.385, 4.44, -14.47), (-4.385, 5.615, -14.47), (-4.385, 5.615, -16.63), (-4.385, 4.44, -16.63), (-4.385, 11.1, -14.47), (-4.385, 12.28, -14.47), (-4.385, 12.28, -16.63), (-4.385, 11.1, -16.63), (-4.231, 11.1, -10.03), (-4.231, 12.28, -10.03), (-4.231, 12.28, -12.19), (-4.231, 11.1, -12.19), (-4.231, 12.28, -1.14), (-4.231, 11.1, -1.14), (-4.231, 12.28, -3.302), (-4.231, 11.1, -3.302), (-4.231, 5.615, -1.14), (-4.231, 4.44, -1.14), (-4.231, 5.615, -3.302), (-4.231, 4.44, -3.302), (-4.231, 4.44, -5.583), (-4.231, 5.615, -5.583), (-4.231, 5.615, -7.745), (-4.231, 4.44, -7.745), (-4.231, 4.44, -10.03), (-4.231, 5.615, -10.03), (-4.231, 5.615, -12.19), (-4.231, 4.44, -12.19), (-4.231, 4.44, -14.47), (-4.231, 5.615, -14.47), (-4.231, 5.615, -16.63), (-4.231, 4.44, -16.63), (-4.231, 11.1, -14.47), (-4.231, 12.28, -14.47), (-4.231, 12.28, -16.63), (-4.231, 11.1, -16.63), (4.442, 12.52, -5.305), (4.442, 9.463, -5.305), (4.442, 9.463, -7.954), (4.442, 12.52, -7.954), (4.55, 12.52, -5.305), (4.55, 9.463, -5.305), (4.55, 12.52, -7.954), (4.55, 9.463, -7.954), (4.55, 12.39, -5.437), (4.55, 9.595, -5.437), (4.55, 9.595, -7.821), (4.55, 12.39, -7.821), (4.074, 12.39, -5.437), (4.074, 9.595, -5.437), (4.074, 12.39, -7.821), (4.074, 9.595, -7.821), (4.442, 10.99, -5.305), (4.442, 10.99, -7.954), (4.55, 10.99, -5.305), (4.55, 10.99, -7.954), (4.55, 10.99, -5.437), (4.55, 10.99, -7.821), (4.074, 10.99, -5.437), (4.074, 10.99, -7.821), (4.456, 9.595, -5.437), (4.456, 9.595, -7.821), (4.456, 10.99, -5.437), (4.456, 10.99, -7.821), (4.247, 10.99, -5.437), (4.247, 9.595, -5.437), (4.247, 9.595, -7.821), (4.247, 10.99, -7.821), (4.456, 10.89, -5.541), (4.456, 10.89, -7.718), (4.456, 9.699, -7.718), (4.456, 9.699, -5.541), (4.317, 10.89, -5.541), (4.317, 10.89, -7.718), (4.317, 9.699, -5.541), (4.317, 9.699, -7.718), (4.385, 12.39, -5.437), (4.385, 12.39, -7.821), (4.385, 10.99, -7.821), (4.385, 10.99, -5.437), (4.385, 12.28, -5.549), (4.385, 11.1, -5.549), (4.385, 12.28, -7.71), (4.385, 11.1, -7.71), (4.231, 12.28, -5.549), (4.231, 11.1, -5.549), (4.231, 12.28, -7.71), (4.231, 11.1, -7.71), (1.0, -1.0, -17.75), (-1.0, -1.0, -17.75), (1.0, 1.43, -17.75), (-1.0, 1.43, -17.75), (1.0, 1.43, -17.85), (1.0, -1.0, -17.85), (-1.0, -1.0, -17.85), (-1.0, 1.43, -17.85), (0.8613, -0.8613, -17.85), (-0.8613, -0.8613, -17.85), (-0.8613, 1.292, -17.85), (0.8613, 1.292, -17.85), (0.8613, -0.8613, -17.77), (-0.8613, -0.8613, -17.77), (0.8613, 1.292, -17.77), (-0.8613, 1.292, -17.77)], [], [(10, 11, 14, 15), (1, 3, 7, 6), (2, 0, 5, 4), (3, 2, 4, 7), (0, 1, 6, 5), (5, 6, 9, 8), (6, 7, 10, 9), (7, 4, 11, 10), (4, 5, 8, 11), (11, 8, 12, 14), (9, 10, 15, 13), (8, 9, 13, 12), (43, 40, 53, 54), (49, 50, 63, 60), (46, 47, 58, 59), (18, 19, 35, 34), (27, 24, 33, 39), (16, 17, 28, 29), (17, 18, 34, 28), (22, 23, 37, 36), (25, 26, 38, 32), (20, 21, 30, 31), (23, 20, 31, 37), (26, 27, 39, 38), (24, 25, 32, 33), (21, 22, 36, 30), (19, 16, 29, 35), (29, 28, 41, 40), (28, 34, 42, 41), (34, 35, 43, 42), (35, 29, 40, 43), (31, 30, 45, 44), (30, 36, 46, 45), (36, 37, 47, 46), (37, 31, 44, 47), (33, 32, 49, 48), (32, 38, 50, 49), (38, 39, 51, 50), (39, 33, 48, 51), (44, 45, 56, 57), (50, 51, 62, 63), (41, 42, 55, 52), (47, 44, 57, 58), (48, 49, 60, 61), (42, 43, 54, 55), (45, 46, 59, 56), (51, 48, 61, 62), (40, 41, 52, 53), (91, 102, 101, 88), (97, 108, 111, 98), (94, 107, 106, 95), (66, 82, 83, 67), (75, 87, 81, 72), (64, 77, 76, 65), (65, 76, 82, 66), (70, 84, 85, 71), (73, 80, 86, 74), (68, 79, 78, 69), (71, 85, 79, 68), (74, 86, 87, 75), (72, 81, 80, 73), (69, 78, 84, 70), (67, 83, 77, 64), (77, 88, 89, 76), (76, 89, 90, 82), (82, 90, 91, 83), (83, 91, 88, 77), (79, 92, 93, 78), (78, 93, 94, 84), (84, 94, 95, 85), (85, 95, 92, 79), (81, 96, 97, 80), (80, 97, 98, 86), (86, 98, 99, 87), (87, 99, 96, 81), (92, 105, 104, 93), (98, 111, 110, 99), (89, 100, 103, 90), (95, 106, 105, 92), (96, 109, 108, 97), (90, 103, 102, 91), (93, 104, 107, 94), (99, 110, 109, 96), (88, 101, 100, 89), (181, 182, 211, 208), (183, 180, 209, 210), (277, 175, 202, 279), (261, 195, 222, 263), (228, 181, 208, 230), (173, 174, 203, 200), (193, 194, 223, 220), (121, 122, 157, 155), (113, 114, 141, 140), (257, 139, 167, 259), (233, 123, 156, 235), (129, 130, 143, 142), (224, 125, 158, 226), (133, 134, 145, 144), (127, 124, 159, 160), (137, 138, 147, 146), (125, 126, 161, 158), (264, 113, 140, 266), (225, 127, 160, 227), (115, 112, 148, 149), (240, 129, 142, 242), (265, 115, 149, 267), (131, 128, 162, 163), (272, 117, 150, 274), (241, 131, 163, 243), (119, 116, 151, 152), (248, 133, 144, 250), (117, 118, 153, 150), (135, 132, 164, 165), (273, 119, 152, 275), (249, 135, 165, 251), (232, 121, 155, 234), (256, 137, 146, 258), (123, 120, 154, 156), (139, 136, 166, 167), (266, 140, 169, 268), (140, 141, 170, 169), (267, 149, 171, 269), (149, 148, 168, 171), (274, 150, 173, 276), (150, 153, 174, 173), (275, 152, 175, 277), (152, 151, 172, 175), (234, 155, 177, 236), (155, 157, 178, 177), (235, 156, 179, 237), (156, 154, 176, 179), (226, 158, 181, 228), (158, 161, 182, 181), (227, 160, 183, 229), (160, 159, 180, 183), (242, 142, 185, 244), (142, 143, 186, 185), (243, 163, 187, 245), (163, 162, 184, 187), (250, 144, 189, 252), (144, 145, 190, 189), (251, 165, 191, 253), (165, 164, 188, 191), (258, 146, 193, 260), (146, 147, 194, 193), (259, 167, 195, 261), (167, 166, 192, 195), (270, 196, 199, 271), (278, 200, 203, 279), (238, 205, 207, 239), (230, 208, 211, 231), (246, 213, 215, 247), (254, 216, 219, 255), (262, 220, 223, 263), (252, 189, 216, 254), (268, 169, 196, 270), (229, 183, 210, 231), (191, 188, 217, 218), (171, 168, 197, 198), (189, 190, 219, 216), (169, 170, 199, 196), (236, 177, 205, 238), (253, 191, 218, 255), (269, 171, 198, 271), (179, 176, 204, 206), (177, 178, 207, 205), (244, 185, 213, 246), (237, 179, 206, 239), (187, 184, 212, 214), (185, 186, 215, 213), (260, 193, 220, 262), (276, 173, 200, 278), (245, 187, 214, 247), (195, 192, 221, 222), (175, 172, 201, 202), (182, 229, 231, 211), (161, 227, 229, 182), (159, 226, 228, 180), (126, 225, 227, 161), (124, 224, 226, 159), (180, 228, 230, 209), (178, 237, 239, 207), (176, 236, 238, 204), (157, 235, 237, 178), (154, 234, 236, 176), (120, 232, 234, 154), (122, 233, 235, 157), (186, 245, 247, 215), (184, 244, 246, 212), (143, 243, 245, 186), (162, 242, 244, 184), (130, 241, 243, 143), (128, 240, 242, 162), (190, 253, 255, 219), (188, 252, 254, 217), (145, 251, 253, 190), (164, 250, 252, 188), (134, 249, 251, 145), (132, 248, 250, 164), (192, 260, 262, 221), (147, 259, 261, 194), (166, 258, 260, 192), (136, 256, 258, 166), (138, 257, 259, 147), (194, 261, 263, 223), (170, 269, 271, 199), (168, 268, 270, 197), (141, 267, 269, 170), (148, 266, 268, 168), (114, 265, 267, 141), (112, 264, 266, 148), (172, 276, 278, 201), (153, 275, 277, 174), (151, 274, 276, 172), (118, 273, 275, 153), (116, 272, 274, 151), (174, 277, 279, 203), (206, 204, 398, 399), (218, 217, 409, 410), (278, 279, 419, 395), (270, 271, 418, 392), (217, 254, 408, 409), (247, 214, 406, 407), (279, 202, 397, 419), (202, 201, 396, 397), (262, 263, 415, 412), (201, 278, 395, 396), (271, 198, 394, 418), (254, 255, 411, 408), (214, 212, 405, 406), (246, 247, 407, 417), (231, 210, 403, 404), (198, 197, 393, 394), (238, 239, 400, 416), (263, 222, 414, 415), (197, 270, 392, 393), (210, 209, 402, 403), (209, 230, 401, 402), (212, 246, 417, 405), (222, 221, 413, 414), (230, 231, 404, 401), (239, 206, 399, 400), (221, 262, 412, 413), (204, 238, 416, 398), (255, 218, 410, 411), (349, 377, 379, 350), (351, 378, 376, 348), (342, 371, 370, 343), (362, 391, 390, 363), (348, 376, 377, 349), (341, 369, 371, 342), (361, 389, 391, 362), (332, 310, 309, 308), (333, 313, 312, 311), (314, 326, 316, 315), (334, 335, 318, 317), (319, 327, 321, 320), (328, 329, 323, 322), (330, 331, 325, 324), (289, 321, 327, 297), (280, 308, 309, 281), (307, 335, 334, 306), (297, 327, 319, 296), (281, 309, 310, 303), (298, 328, 322, 290), (282, 311, 312, 283), (291, 323, 329, 299), (283, 312, 313, 305), (299, 329, 328, 298), (294, 314, 315, 284), (300, 330, 324, 292), (284, 315, 316, 285), (293, 325, 331, 301), (286, 317, 318, 287), (301, 331, 330, 300), (296, 319, 320, 288), (302, 332, 308, 280), (288, 320, 321, 289), (303, 310, 332, 302), (290, 322, 323, 291), (304, 333, 311, 282), (292, 324, 325, 293), (305, 313, 333, 304), (285, 316, 326, 295), (306, 334, 317, 286), (295, 326, 314, 294), (287, 318, 335, 307), (302, 336, 337, 303), (303, 337, 338, 281), (281, 338, 339, 280), (280, 339, 336, 302), (304, 340, 341, 305), (305, 341, 342, 283), (283, 342, 343, 282), (282, 343, 340, 304), (294, 344, 345, 295), (295, 345, 346, 285), (285, 346, 347, 284), (284, 347, 344, 294), (306, 348, 349, 307), (307, 349, 350, 287), (287, 350, 351, 286), (286, 351, 348, 306), (296, 352, 353, 297), (297, 353, 354, 289), (289, 354, 355, 288), (288, 355, 352, 296), (298, 356, 357, 299), (299, 357, 358, 291), (291, 358, 359, 290), (290, 359, 356, 298), (300, 360, 361, 301), (301, 361, 362, 293), (293, 362, 363, 292), (292, 363, 360, 300), (356, 384, 385, 357), (336, 364, 365, 337), (350, 379, 378, 351), (359, 386, 384, 356), (339, 366, 364, 336), (357, 385, 387, 358), (337, 365, 367, 338), (344, 372, 373, 345), (358, 387, 386, 359), (338, 367, 366, 339), (347, 374, 372, 344), (345, 373, 375, 346), (352, 380, 381, 353), (346, 375, 374, 347), (355, 382, 380, 352), (353, 381, 383, 354), (360, 388, 389, 361), (340, 368, 369, 341), (354, 383, 382, 355), (363, 390, 388, 360), (343, 370, 368, 340), (444, 447, 475, 472), (426, 424, 452, 454), (446, 445, 473, 474), (439, 438, 466, 467), (424, 425, 453, 452), (445, 444, 472, 473), (436, 439, 467, 464), (402, 401, 420, 421), (401, 404, 423, 420), (404, 403, 422, 423), (403, 402, 421, 422), (398, 416, 425, 424), (416, 400, 427, 425), (400, 399, 426, 427), (399, 398, 424, 426), (405, 417, 429, 428), (417, 407, 431, 429), (407, 406, 430, 431), (406, 405, 428, 430), (409, 408, 432, 433), (408, 411, 435, 432), (411, 410, 434, 435), (410, 409, 433, 434), (413, 412, 436, 437), (412, 415, 439, 436), (415, 414, 438, 439), (414, 413, 437, 438), (393, 392, 440, 441), (392, 418, 443, 440), (418, 394, 442, 443), (394, 393, 441, 442), (396, 395, 444, 445), (395, 419, 447, 444), (419, 397, 446, 447), (397, 396, 445, 446), (425, 427, 455, 453), (433, 432, 460, 461), (447, 446, 474, 475), (427, 426, 454, 455), (434, 433, 461, 462), (432, 435, 463, 460), (441, 440, 468, 469), (421, 420, 448, 449), (435, 434, 462, 463), (442, 441, 469, 470), (422, 421, 449, 450), (440, 443, 471, 468), (420, 423, 451, 448), (428, 429, 457, 456), (443, 442, 470, 471), (423, 422, 450, 451), (430, 428, 456, 458), (429, 431, 459, 457), (437, 436, 464, 465), (431, 430, 458, 459), (438, 437, 465, 466), (545, 572, 575, 546), (547, 574, 573, 544), (641, 643, 566, 539), (625, 627, 586, 559), (592, 594, 572, 545), (537, 564, 567, 538), (557, 584, 587, 558), (485, 519, 521, 486), (477, 504, 505, 478), (621, 623, 531, 503), (597, 599, 520, 487), (493, 506, 507, 494), (588, 590, 522, 489), (497, 508, 509, 498), (491, 524, 523, 488), (501, 510, 511, 502), (489, 522, 525, 490), (628, 630, 504, 477), (589, 591, 524, 491), (479, 513, 512, 476), (604, 606, 506, 493), (629, 631, 513, 479), (495, 527, 526, 492), (636, 638, 514, 481), (605, 607, 527, 495), (483, 516, 515, 480), (612, 614, 508, 497), (481, 514, 517, 482), (499, 529, 528, 496), (637, 639, 516, 483), (613, 615, 529, 499), (596, 598, 519, 485), (620, 622, 510, 501), (487, 520, 518, 484), (503, 531, 530, 500), (630, 632, 533, 504), (504, 533, 534, 505), (631, 633, 535, 513), (513, 535, 532, 512), (638, 640, 537, 514), (514, 537, 538, 517), (639, 641, 539, 516), (516, 539, 536, 515), (598, 600, 541, 519), (519, 541, 542, 521), (599, 601, 543, 520), (520, 543, 540, 518), (590, 592, 545, 522), (522, 545, 546, 525), (591, 593, 547, 524), (524, 547, 544, 523), (606, 608, 549, 506), (506, 549, 550, 507), (607, 609, 551, 527), (527, 551, 548, 526), (614, 616, 553, 508), (508, 553, 554, 509), (615, 617, 555, 529), (529, 555, 552, 528), (622, 624, 557, 510), (510, 557, 558, 511), (623, 625, 559, 531), (531, 559, 556, 530), (634, 635, 563, 560), (642, 643, 567, 564), (602, 603, 571, 569), (594, 595, 575, 572), (610, 611, 579, 577), (618, 619, 583, 580), (626, 627, 587, 584), (616, 618, 580, 553), (632, 634, 560, 533), (593, 595, 574, 547), (555, 582, 581, 552), (535, 562, 561, 532), (553, 580, 583, 554), (533, 560, 563, 534), (600, 602, 569, 541), (617, 619, 582, 555), (633, 635, 562, 535), (543, 570, 568, 540), (541, 569, 571, 542), (608, 610, 577, 549), (601, 603, 570, 543), (551, 578, 576, 548), (549, 577, 579, 550), (624, 626, 584, 557), (640, 642, 564, 537), (609, 611, 578, 551), (559, 586, 585, 556), (539, 566, 565, 536), (546, 575, 595, 593), (525, 546, 593, 591), (523, 544, 592, 590), (490, 525, 591, 589), (488, 523, 590, 588), (544, 573, 594, 592), (542, 571, 603, 601), (540, 568, 602, 600), (521, 542, 601, 599), (518, 540, 600, 598), (484, 518, 598, 596), (486, 521, 599, 597), (550, 579, 611, 609), (548, 576, 610, 608), (507, 550, 609, 607), (526, 548, 608, 606), (494, 507, 607, 605), (492, 526, 606, 604), (554, 583, 619, 617), (552, 581, 618, 616), (509, 554, 617, 615), (528, 552, 616, 614), (498, 509, 615, 613), (496, 528, 614, 612), (556, 585, 626, 624), (511, 558, 625, 623), (530, 556, 624, 622), (500, 530, 622, 620), (502, 511, 623, 621), (558, 587, 627, 625), (534, 563, 635, 633), (532, 561, 634, 632), (505, 534, 633, 631), (512, 532, 632, 630), (478, 505, 631, 629), (476, 512, 630, 628), (536, 565, 642, 640), (517, 538, 641, 639), (515, 536, 640, 638), (482, 517, 639, 637), (480, 515, 638, 636), (538, 567, 643, 641), (570, 763, 762, 568), (582, 774, 773, 581), (642, 759, 783, 643), (634, 756, 782, 635), (581, 773, 772, 618), (611, 771, 770, 578), (643, 783, 761, 566), (566, 761, 760, 565), (626, 776, 779, 627), (565, 760, 759, 642), (635, 782, 758, 562), (618, 772, 775, 619), (578, 770, 769, 576), (610, 781, 771, 611), (595, 768, 767, 574), (562, 758, 757, 561), (602, 780, 764, 603), (627, 779, 778, 586), (561, 757, 756, 634), (574, 767, 766, 573), (573, 766, 765, 594), (576, 769, 781, 610), (586, 778, 777, 585), (594, 765, 768, 595), (603, 764, 763, 570), (585, 777, 776, 626), (568, 762, 780, 602), (619, 775, 774, 582), (713, 714, 743, 741), (715, 712, 740, 742), (706, 707, 734, 735), (726, 727, 754, 755), (712, 713, 741, 740), (705, 706, 735, 733), (725, 726, 755, 753), (696, 672, 673, 674), (697, 675, 676, 677), (678, 679, 680, 690), (698, 681, 682, 699), (683, 684, 685, 691), (692, 686, 687, 693), (694, 688, 689, 695), (653, 661, 691, 685), (644, 645, 673, 672), (671, 670, 698, 699), (661, 660, 683, 691), (645, 667, 674, 673), (662, 654, 686, 692), (646, 647, 676, 675), (655, 663, 693, 687), (647, 669, 677, 676), (663, 662, 692, 693), (658, 648, 679, 678), (664, 656, 688, 694), (648, 649, 680, 679), (657, 665, 695, 689), (650, 651, 682, 681), (665, 664, 694, 695), (660, 652, 684, 683), (666, 644, 672, 696), (652, 653, 685, 684), (667, 666, 696, 674), (654, 655, 687, 686), (668, 646, 675, 697), (656, 657, 689, 688), (669, 668, 697, 677), (649, 659, 690, 680), (670, 650, 681, 698), (659, 658, 678, 690), (651, 671, 699, 682), (666, 667, 701, 700), (667, 645, 702, 701), (645, 644, 703, 702), (644, 666, 700, 703), (668, 669, 705, 704), (669, 647, 706, 705), (647, 646, 707, 706), (646, 668, 704, 707), (658, 659, 709, 708), (659, 649, 710, 709), (649, 648, 711, 710), (648, 658, 708, 711), (670, 671, 713, 712), (671, 651, 714, 713), (651, 650, 715, 714), (650, 670, 712, 715), (660, 661, 717, 716), (661, 653, 718, 717), (653, 652, 719, 718), (652, 660, 716, 719), (662, 663, 721, 720), (663, 655, 722, 721), (655, 654, 723, 722), (654, 662, 720, 723), (664, 665, 725, 724), (665, 657, 726, 725), (657, 656, 727, 726), (656, 664, 724, 727), (720, 721, 749, 748), (700, 701, 729, 728), (714, 715, 742, 743), (723, 720, 748, 750), (703, 700, 728, 730), (721, 722, 751, 749), (701, 702, 731, 729), (708, 709, 737, 736), (722, 723, 750, 751), (702, 703, 730, 731), (711, 708, 736, 738), (709, 710, 739, 737), (716, 717, 745, 744), (710, 711, 738, 739), (719, 716, 744, 746), (717, 718, 747, 745), (724, 725, 753, 752), (704, 705, 733, 732), (718, 719, 746, 747), (727, 724, 752, 754), (707, 704, 732, 734), (808, 836, 839, 811), (790, 818, 816, 788), (810, 838, 837, 809), (803, 831, 830, 802), (788, 816, 817, 789), (809, 837, 836, 808), (800, 828, 831, 803), (766, 785, 784, 765), (765, 784, 787, 768), (768, 787, 786, 767), (767, 786, 785, 766), (762, 788, 789, 780), (780, 789, 791, 764), (764, 791, 790, 763), (763, 790, 788, 762), (769, 792, 793, 781), (781, 793, 795, 771), (771, 795, 794, 770), (770, 794, 792, 769), (773, 797, 796, 772), (772, 796, 799, 775), (775, 799, 798, 774), (774, 798, 797, 773), (777, 801, 800, 776), (776, 800, 803, 779), (779, 803, 802, 778), (778, 802, 801, 777), (757, 805, 804, 756), (756, 804, 807, 782), (782, 807, 806, 758), (758, 806, 805, 757), (760, 809, 808, 759), (759, 808, 811, 783), (783, 811, 810, 761), (761, 810, 809, 760), (789, 817, 819, 791), (797, 825, 824, 796), (811, 839, 838, 810), (791, 819, 818, 790), (798, 826, 825, 797), (796, 824, 827, 799), (805, 833, 832, 804), (785, 813, 812, 784), (799, 827, 826, 798), (806, 834, 833, 805), (786, 814, 813, 785), (804, 832, 835, 807), (784, 812, 815, 787), (792, 820, 821, 793), (807, 835, 834, 806), (787, 815, 814, 786), (794, 822, 820, 792), (793, 821, 823, 795), (801, 829, 828, 800), (795, 823, 822, 794), (802, 830, 829, 801), (841, 842, 847, 845), (857, 843, 846, 859), (856, 841, 845, 858), (843, 840, 844, 846), (858, 845, 849, 860), (845, 847, 850, 849), (859, 846, 851, 861), (846, 844, 848, 851), (862, 853, 855, 863), (860, 849, 853, 862), (851, 848, 852, 854), (849, 850, 855, 853), (861, 851, 854, 863), (850, 861, 863, 855), (848, 860, 862, 852), (847, 859, 861, 850), (844, 858, 860, 848), (840, 856, 858, 844), (842, 857, 859, 847), (854, 852, 880, 881), (862, 863, 882, 883), (863, 854, 881, 882), (852, 862, 883, 880), (868, 871, 870, 869), (866, 868, 869, 864), (864, 869, 870, 865), (865, 870, 871, 867), (867, 871, 868, 866), (866, 872, 873, 867), (867, 873, 874, 865), (865, 874, 875, 864), (864, 875, 872, 866), (872, 876, 877, 873), (875, 878, 876, 872), (873, 877, 879, 874), (874, 879, 878, 875), (886, 884, 888, 890), (884, 885, 889, 888), (880, 883, 885, 884), (883, 882, 887, 885), (882, 881, 886, 887), (881, 880, 884, 886), (885, 887, 891, 889), (887, 886, 890, 891), (902, 903, 906, 907), (893, 895, 899, 898), (894, 892, 897, 896), (895, 894, 896, 899), (892, 893, 898, 897), (897, 898, 901, 900), (898, 899, 902, 901), (899, 896, 903, 902), (896, 897, 900, 903), (903, 900, 904, 906), (901, 902, 907, 905), (900, 901, 905, 904)])
me_plane.materials.append(mat_material_001)
me_plane.use_remesh_preserve_volume = False
me_plane.use_remesh_preserve_attributes = False
me_plane.use_mirror_vertex_groups = False
me_plane.update()
me_cube_005 = bpy.data.meshes.new('Cube.005')
me_cube_005.from_pydata([(0.8605, -2.04, 1.378e-07), (0.8605, -2.04, 0.2929), (0.8605, -1.86, 1.378e-07), (0.8605, -1.86, 0.2929), (1.04, -2.04, 1.378e-07), (1.04, -2.04, 0.2929), (1.04, -1.86, 1.378e-07), (1.04, -1.86, 0.2929), (1.025, -1.875, 0.2929), (0.8752, -1.875, 0.2929), (0.8752, -2.025, 0.2929), (1.025, -2.025, 0.2929), (0.8752, -1.875, 3.215), (1.025, -1.875, 3.071), (1.025, -2.025, 3.071), (0.8752, -2.025, 3.215), (0.8605, 1.86, 1.378e-07), (0.8605, 1.86, 0.2929), (0.8605, 2.04, 1.378e-07), (0.8605, 2.04, 0.2929), (1.04, 1.86, 1.378e-07), (1.04, 1.86, 0.2929), (1.04, 2.04, 1.378e-07), (1.04, 2.04, 0.2929), (1.025, 2.025, 0.2929), (0.8752, 2.025, 0.2929), (0.8752, 1.875, 0.2929), (1.025, 1.875, 0.2929), (0.8752, 2.025, 3.215), (1.025, 2.025, 3.071), (1.025, 1.875, 3.071), (0.8752, 1.875, 3.215), (1.015, 1.86, 1.863e-09), (1.015, 1.86, 0.2929), (0.8855, 1.86, 0.2929), (0.8855, 1.86, -1.863e-09), (1.015, -1.879, 0.2929), (1.015, -1.879, 1.863e-09), (0.8855, -1.879, 0.2929), (0.8605, -2.015, 0.0), (0.8605, -2.015, 0.2929), (0.8605, -1.885, 0.2929), (0.8605, 1.885, 0.0), (0.8605, 1.885, 0.2929), (0.8605, 2.015, 0.2929), (0.8605, 2.015, 0.0), (0.9229, 2.015, 1.723), (0.9229, 2.015, 1.602), (0.9229, 2.008, 1.723), (0.9229, 2.008, 1.602), (0.9229, -2.003, 1.723), (0.9229, -2.003, 1.602), (0.9229, -2.009, 1.723), (0.9229, -2.009, 1.602), (1.0, -1.706, 1.553), (1.0, -1.706, 1.669), (1.0, 1.706, 1.553), (1.0, 1.706, 1.669), (1.011, -1.706, 1.553), (1.011, -1.706, 1.669), (1.011, 1.706, 1.553), (1.011, 1.706, 1.669), (1.0, -1.706, 1.451), (1.0, -1.706, 1.517), (1.0, 1.706, 1.451), (1.0, 1.706, 1.517), (1.011, -1.706, 1.451), (1.011, -1.706, 1.517), (1.011, 1.706, 1.451), (1.011, 1.706, 1.517), (1.0, -1.798, 1.611), (1.0, 1.798, 1.611), (1.024, 1.712, 1.611), (1.024, -1.712, 1.611), (1.0, -1.798, 1.484), (1.0, 1.798, 1.484), (1.024, 1.712, 1.484), (1.024, -1.712, 1.484), (-0.8605, -2.04, 1.378e-07), (-0.8605, -2.04, 0.2929), (-0.8605, -1.86, 1.378e-07), (-0.8605, -1.86, 0.2929), (-1.04, -2.04, 1.378e-07), (-1.04, -2.04, 0.2929), (-1.04, -1.86, 1.378e-07), (-1.04, -1.86, 0.2929), (-1.025, -1.875, 0.2929), (-0.8752, -1.875, 0.2929), (-0.8752, -2.025, 0.2929), (-1.025, -2.025, 0.2929), (-0.8752, -1.875, 3.215), (-1.025, -1.875, 3.071), (-1.025, -2.025, 3.071), (-0.8752, -2.025, 3.215), (-0.8605, 1.86, 1.378e-07), (-0.8605, 1.86, 0.2929), (-0.8605, 2.04, 1.378e-07), (-0.8605, 2.04, 0.2929), (-1.04, 1.86, 1.378e-07), (-1.04, 1.86, 0.2929), (-1.04, 2.04, 1.378e-07), (-1.04, 2.04, 0.2929), (-1.025, 2.025, 0.2929), (-0.8752, 2.025, 0.2929), (-0.8752, 1.875, 0.2929), (-1.025, 1.875, 0.2929), (-0.8752, 2.025, 3.215), (-1.025, 2.025, 3.071), (-1.025, 1.875, 3.071), (-0.8752, 1.875, 3.215), (-1.015, 1.86, 1.863e-09), (-1.015, 1.86, 0.2929), (-0.8855, 1.86, 0.2929), (-0.8855, 1.86, -1.863e-09), (-1.015, -1.879, 0.2929), (-1.015, -1.879, 1.863e-09), (-0.8855, -1.879, 0.2929), (-0.8605, -2.015, 0.0), (-0.8605, -2.015, 0.2929), (-0.8605, -1.885, 0.2929), (0.0, -2.015, 0.0), (0.0, -2.015, 0.2929), (0.0, -1.885, 0.0), (0.0, -1.885, 0.2929), (-0.8605, 1.885, 0.0), (-0.8605, 1.885, 0.2929), (-0.8605, 2.015, 0.2929), (-0.8605, 2.015, 0.0), (0.0, 1.885, 0.2929), (0.0, 2.015, 0.0), (0.0, 2.015, 0.2929), (-0.9229, 2.015, 1.723), (-0.9229, 2.015, 1.602), (0.0, 2.015, 1.602), (0.0, 2.015, 1.723), (-0.9229, 2.008, 1.723), (-0.9229, 2.008, 1.602), (0.0, 2.008, 1.723), (0.0, 2.008, 1.602), (-0.9229, -2.003, 1.723), (-0.9229, -2.003, 1.602), (0.0, -2.003, 1.602), (0.0, -2.003, 1.723), (-0.9229, -2.009, 1.723), (-0.9229, -2.009, 1.602), (0.0, -2.009, 1.723), (0.0, -2.009, 1.602), (-1.0, -1.759, 1.553), (-1.0, -1.759, 1.669), (-1.0, -0.1232, 1.553), (-1.0, -0.1232, 1.669), (-1.011, -1.759, 1.553), (-1.011, -1.759, 1.669), (-1.011, -0.1232, 1.553), (-1.011, -0.1232, 1.669), (-1.0, -1.759, 1.451), (-1.0, -1.759, 1.517), (-1.0, -0.1232, 1.451), (-1.0, -0.1232, 1.517), (-1.011, -1.759, 1.451), (-1.011, -1.759, 1.517), (-1.011, -0.1232, 1.451), (-1.011, -0.1232, 1.517), (-1.0, -1.803, 1.611), (-1.0, -0.07895, 1.611), (-1.024, -0.1725, 1.611), (-1.024, -1.71, 1.611), (-1.0, -1.803, 1.484), (-1.0, -0.07895, 1.484), (-1.024, -0.1725, 1.484), (-1.024, -1.71, 1.484), (-1.0, 1.08, 1.553), (-1.0, 1.08, 1.669), (-1.0, 1.819, 1.553), (-1.0, 1.819, 1.669), (-1.011, 1.08, 1.553), (-1.011, 1.08, 1.669), (-1.011, 1.819, 1.553), (-1.011, 1.819, 1.669), (-1.0, 1.08, 1.451), (-1.0, 1.08, 1.517), (-1.0, 1.819, 1.451), (-1.0, 1.819, 1.517), (-1.011, 1.08, 1.451), (-1.011, 1.08, 1.517), (-1.011, 1.819, 1.451), (-1.011, 1.819, 1.517), (-1.0, 1.06, 1.611), (-1.0, 1.839, 1.611), (-1.024, 1.797, 1.611), (-1.024, 1.102, 1.611), (-1.0, 1.06, 1.484), (-1.0, 1.839, 1.484), (-1.024, 1.797, 1.484), (-1.024, 1.102, 1.484), (0.996, -2.003, 0.3248), (0.9265, -2.003, 0.2255), (0.996, -2.009, 0.3248), (0.9265, -2.009, 0.2255), (-0.9265, -2.003, 1.671), (-0.996, -2.003, 1.572), (-0.03478, -2.003, 0.8986), (0.03478, -2.003, 0.9979), (-0.9265, -2.009, 1.671), (-0.996, -2.009, 1.572), (0.03478, -2.009, 0.9979), (-0.03478, -2.009, 0.8986), (0.9265, -2.003, 1.671), (0.996, -2.003, 1.572), (0.9265, -2.009, 1.671), (0.996, -2.009, 1.572), (-0.996, -2.003, 0.3248), (-0.9265, -2.003, 0.2255), (0.03478, -2.003, 0.8986), (-0.03478, -2.003, 0.9979), (-0.996, -2.009, 0.3248), (-0.9265, -2.009, 0.2255), (-0.03478, -2.009, 0.9979), (0.03478, -2.009, 0.8986), (0.996, 2.007, 0.3248), (0.9265, 2.007, 0.2255), (0.996, 2.001, 0.3248), (0.9265, 2.001, 0.2255), (-0.9265, 2.007, 1.671), (-0.996, 2.007, 1.572), (-0.03478, 2.007, 0.8986), (0.03478, 2.007, 0.9979), (-0.9265, 2.001, 1.671), (-0.996, 2.001, 1.572), (0.03478, 2.001, 0.9979), (-0.03478, 2.001, 0.8986), (0.9265, 2.007, 1.671), (0.996, 2.007, 1.572), (0.9265, 2.001, 1.671), (0.996, 2.001, 1.572), (-0.996, 2.007, 0.3248), (-0.9265, 2.007, 0.2255), (0.03478, 2.007, 0.8986), (-0.03478, 2.007, 0.9979), (-0.996, 2.001, 0.3248), (-0.9265, 2.001, 0.2255), (-0.03478, 2.001, 0.9979), (0.03478, 2.001, 0.8986)], [], [(40, 41, 123, 121), (2, 3, 7, 6), (6, 7, 5, 4), (4, 5, 1, 0), (8, 9, 12, 13), (7, 3, 9, 8), (3, 1, 10, 9), (1, 5, 11, 10), (5, 7, 8, 11), (13, 12, 15, 14), (10, 11, 14, 15), (11, 8, 13, 14), (9, 10, 15, 12), (18, 19, 23, 22), (22, 23, 21, 20), (32, 33, 36, 37), (24, 25, 28, 29), (23, 19, 25, 24), (19, 17, 26, 25), (17, 21, 27, 26), (21, 23, 24, 27), (29, 28, 31, 30), (26, 27, 30, 31), (27, 24, 29, 30), (25, 26, 31, 28), (20, 21, 33, 32), (21, 17, 34, 33), (16, 20, 32, 35), (33, 34, 38, 36), (0, 1, 40, 39), (1, 3, 41, 40), (39, 40, 121, 120), (16, 17, 43, 42), (17, 19, 44, 43), (19, 18, 45, 44), (18, 16, 42, 45), (43, 44, 130, 128), (44, 45, 129, 130), (20, 22, 18, 45, 42, 16), (6, 4, 0, 2), (46, 47, 133, 134), (48, 137, 138, 49), (134, 137, 48, 46), (47, 49, 138, 133), (46, 48, 49, 47), (50, 51, 141, 142), (52, 145, 146, 53), (142, 145, 52, 50), (51, 53, 146, 141), (50, 52, 53, 51), (70, 55, 57, 71), (71, 57, 61, 72), (72, 61, 59, 73), (73, 59, 55, 70), (56, 60, 58, 54), (61, 57, 55, 59), (74, 63, 65, 75), (75, 65, 69, 76), (76, 69, 67, 77), (77, 67, 63, 74), (64, 68, 66, 62), (69, 65, 63, 67), (58, 73, 70, 54), (60, 72, 73, 58), (56, 71, 72, 60), (54, 70, 71, 56), (66, 77, 74, 62), (68, 76, 77, 66), (64, 75, 76, 68), (62, 74, 75, 64), (118, 121, 123, 119), (80, 84, 85, 81), (84, 82, 83, 85), (82, 78, 79, 83), (86, 91, 90, 87), (85, 86, 87, 81), (81, 87, 88, 79), (79, 88, 89, 83), (83, 89, 86, 85), (91, 92, 93, 90), (88, 93, 92, 89), (89, 92, 91, 86), (87, 90, 93, 88), (96, 100, 101, 97), (100, 98, 99, 101), (110, 115, 114, 111), (102, 107, 106, 103), (101, 102, 103, 97), (97, 103, 104, 95), (95, 104, 105, 99), (99, 105, 102, 101), (107, 108, 109, 106), (104, 109, 108, 105), (105, 108, 107, 102), (103, 106, 109, 104), (98, 110, 111, 99), (99, 111, 112, 95), (94, 113, 110, 98), (111, 114, 116, 112), (78, 117, 118, 79), (79, 118, 119, 81), (120, 122, 123, 121), (117, 120, 121, 118), (94, 124, 125, 95), (95, 125, 126, 97), (97, 126, 127, 96), (96, 127, 124, 94), (125, 128, 130, 126), (126, 130, 129, 127), (98, 94, 124, 127, 96, 100), (84, 80, 78, 82), (131, 134, 133, 132), (135, 136, 138, 137), (134, 131, 135, 137), (133, 134, 137, 138), (132, 133, 138, 136), (131, 132, 136, 135), (139, 142, 141, 140), (143, 144, 146, 145), (142, 139, 143, 145), (141, 142, 145, 146), (140, 141, 146, 144), (139, 140, 144, 143), (163, 164, 150, 148), (164, 165, 154, 150), (165, 166, 152, 154), (166, 163, 148, 152), (149, 147, 151, 153), (154, 152, 148, 150), (167, 168, 158, 156), (168, 169, 162, 158), (169, 170, 160, 162), (170, 167, 156, 160), (157, 155, 159, 161), (162, 160, 156, 158), (151, 147, 163, 166), (153, 151, 166, 165), (149, 153, 165, 164), (147, 149, 164, 163), (159, 155, 167, 170), (161, 159, 170, 169), (157, 161, 169, 168), (155, 157, 168, 167), (187, 188, 174, 172), (188, 189, 178, 174), (189, 190, 176, 178), (190, 187, 172, 176), (173, 171, 175, 177), (178, 176, 172, 174), (191, 192, 182, 180), (192, 193, 186, 182), (193, 194, 184, 186), (194, 191, 180, 184), (181, 179, 183, 185), (186, 184, 180, 182), (175, 171, 187, 190), (177, 175, 190, 189), (173, 177, 189, 188), (171, 173, 188, 187), (183, 179, 191, 194), (185, 183, 194, 193), (181, 185, 193, 192), (179, 181, 192, 191), (195, 196, 201, 202), (197, 205, 206, 198), (202, 205, 197, 195), (196, 198, 206, 201), (195, 197, 198, 196), (199, 202, 201, 200), (203, 204, 206, 205), (202, 199, 203, 205), (201, 202, 205, 206), (200, 201, 206, 204), (199, 200, 204, 203), (207, 208, 213, 214), (209, 217, 218, 210), (214, 217, 209, 207), (208, 210, 218, 213), (207, 209, 210, 208), (211, 214, 213, 212), (215, 216, 218, 217), (214, 211, 215, 217), (213, 214, 217, 218), (212, 213, 218, 216), (211, 212, 216, 215), (219, 220, 225, 226), (221, 229, 230, 222), (226, 229, 221, 219), (220, 222, 230, 225), (219, 221, 222, 220), (223, 226, 225, 224), (227, 228, 230, 229), (226, 223, 227, 229), (225, 226, 229, 230), (224, 225, 230, 228), (223, 224, 228, 227), (231, 232, 237, 238), (233, 241, 242, 234), (238, 241, 233, 231), (232, 234, 242, 237), (231, 233, 234, 232), (235, 238, 237, 236), (239, 240, 242, 241), (238, 235, 239, 241), (237, 238, 241, 242), (236, 237, 242, 240), (235, 236, 240, 239)])
me_cube_005.materials.append(mat_light_wood)
me_cube_005.use_remesh_preserve_volume = False
me_cube_005.use_remesh_preserve_attributes = False
me_cube_005.use_mirror_vertex_groups = False
me_cube_005.update()
me_cube_002 = bpy.data.meshes.new('Cube.002')
me_cube_002.from_pydata([(0.5616, -0.581, 0.7219), (-0.5616, -0.581, 0.7219), (1.0, 2.0, 0.0), (1.0, -2.0, 0.0), (1.0, 2.0, 3.0), (1.0, -2.0, 3.0), (1.0, 2.0, 1.5), (1.0, -2.0, 1.5), (1.0, 1.0, 0.0), (1.0, 0.0, 0.0), (1.0, -1.0, 0.0), (1.0, 1.0, 3.0), (1.0, -4.768e-07, 3.0), (1.0, -1.0, 3.0), (1.0, 1.0, 1.5), (1.0, -2.384e-07, 1.5), (1.0, -1.0, 1.5), (1.0, -1.202, 2.023), (1.0, -1.202, 2.712), (1.0, -1.798, 2.712), (1.0, -1.798, 2.023), (1.0, -1.202, 0.5231), (1.0, -1.202, 1.212), (1.0, -1.798, 1.212), (1.0, -1.798, 0.5231), (1.0, 1.798, 0.5231), (1.0, 1.798, 1.212), (1.0, 1.202, 1.212), (1.0, 1.202, 0.5231), (1.0, -0.2018, 0.5231), (1.0, -0.2018, 1.212), (1.0, -0.7982, 1.212), (1.0, -0.7982, 0.5231), (1.0, 1.798, 2.023), (1.0, 1.798, 2.712), (1.0, 1.202, 2.712), (1.0, 1.202, 2.023), (1.0, 0.7982, 2.023), (1.0, 0.7982, 2.712), (1.0, 0.2018, 2.712), (1.0, 0.2018, 2.023), (1.0, -0.2018, 2.023), (1.0, -0.2018, 2.712), (1.0, -0.7982, 2.712), (1.0, -0.7982, 2.023), (1.0, 1.0, 0.0), (1.0, 0.0, 0.0), (1.0, 1.0, 1.365), (1.0, -2.384e-07, 1.365), (-1.0, 2.0, 0.0), (-1.0, -2.0, 0.0), (-1.0, 2.0, 3.0), (-1.0, -2.0, 3.0), (-1.0, 2.0, 1.5), (-1.0, -2.0, 1.5), (0.0, 2.0, 4.0), (0.0, -2.0, 4.0), (0.0, 2.0, 0.0), (0.0, -2.0, 0.0), (0.0, 2.0, 3.0), (0.0, -2.0, 3.0), (0.0, 2.0, 1.5), (0.0, -2.0, 1.5), (-1.0, 1.0, 0.0), (-1.0, 0.0, 0.0), (-1.0, -1.0, 0.0), (-1.0, 1.0, 3.0), (-1.0, -4.768e-07, 3.0), (-1.0, -1.0, 3.0), (-1.0, 1.0, 1.5), (-1.0, -2.384e-07, 1.5), (-1.0, -1.0, 1.5), (0.0, -1.0, 0.0), (0.0, 1.192e-07, 0.0), (0.0, 1.0, 0.0), (-1.0, -1.202, 2.023), (-1.0, -1.202, 2.712), (-1.0, -1.798, 2.712), (-1.0, -1.798, 2.023), (-1.0, -1.202, 0.5231), (-1.0, -1.202, 1.212), (-1.0, -1.798, 1.212), (-1.0, -1.798, 0.5231), (-1.0, 1.798, 0.5231), (-1.0, 1.798, 1.212), (-1.0, 1.202, 1.212), (-1.0, 1.202, 0.5231), (-1.0, -0.2018, 0.5231), (-1.0, -0.2018, 1.212), (-1.0, -0.7982, 1.212), (-1.0, -0.7982, 0.5231), (-1.0, 1.798, 2.023), (-1.0, 1.798, 2.712), (-1.0, 1.202, 2.712), (-1.0, 1.202, 2.023), (-1.0, 0.7982, 2.023), (-1.0, 0.7982, 2.712), (-1.0, 0.2018, 2.712), (-1.0, 0.2018, 2.023), (-1.0, -0.2018, 2.023), (-1.0, -0.2018, 2.712), (-1.0, -0.7982, 2.712), (-1.0, -0.7982, 2.023), (-1.0, 1.0, 0.0), (-1.0, 0.0, 0.0), (-1.0, 1.0, 1.365), (-1.0, -2.384e-07, 1.365), (-1.139, 1.0, 0.0), (-1.139, 0.0, 0.0), (-1.139, 1.0, 1.365), (-1.139, -2.384e-07, 1.365), (-1.211, -2.384e-07, 1.705), (-1.211, 1.0, 1.705), (-1.139, 0.9365, 0.0), (-1.139, 0.9365, 1.302), (-1.139, 0.06347, 1.302), (-1.139, 0.06347, 0.0), (-1.021, 0.9365, 1.302), (-1.021, 0.9365, 0.0), (-1.021, 0.06347, 0.0), (-1.021, 0.06347, 1.302), (-1.021, 0.7782, 0.0), (-1.021, 0.7782, 1.143), (-1.021, 0.2218, 1.143), (-1.021, 0.2218, 0.0), (-1.055, 0.7782, 0.0), (-1.055, 0.2218, 0.0), (-1.055, 0.2218, 1.143), (-1.055, 0.7523, 9.313e-10), (-1.055, 0.7523, 1.117), (-1.055, 0.2477, 1.117), (-1.055, 0.2477, -9.313e-10), (-1.043, 0.7523, 1.117), (-1.043, 0.7523, 9.313e-10), (-1.043, 0.2477, -9.313e-10), (-1.043, 0.2477, 1.117), (-1.0, -2.384e-07, 1.762), (-1.0, 1.0, 1.762), (0.9982, 0.2085, 1.212), (1.002, 0.2085, 0.5248), (1.002, 0.8078, 0.5248), (0.9982, 0.8078, 1.212), (0.8808, 0.9456, 3.27), (0.8808, 1.908, 3.27), (0.2476, 1.908, 3.919), (0.2476, 0.9456, 3.919), (0.8808, -1.908, 3.27), (0.8808, -0.9456, 3.27), (0.2475, -0.9456, 3.919), (0.2475, -1.908, 3.919), (0.8808, -0.4811, 3.27), (0.8808, 0.4811, 3.27), (0.2476, 0.4811, 3.919), (0.2475, -0.4811, 3.919), (0.8808, 1.908, 4.0), (0.8808, 0.9456, 4.0), (0.005251, 0.9456, 4.0), (0.005251, 1.908, 4.0), (0.8808, -0.9456, 4.0), (0.8808, -1.908, 4.0), (0.00525, -1.908, 4.0), (0.00525, -0.9456, 4.0), (0.8808, 0.4811, 4.0), (0.8808, -0.4811, 4.0), (0.005251, -0.4811, 4.0), (0.005251, 0.4811, 4.0), (0.8808, 1.202, 3.38), (0.8808, 1.652, 3.38), (0.8808, 1.652, 3.89), (0.8808, 1.202, 3.89), (0.8808, -1.652, 3.38), (0.8808, -1.202, 3.38), (0.8808, -1.202, 3.89), (0.8808, -1.652, 3.89), (0.8808, -0.225, 3.38), (0.8808, 0.225, 3.38), (0.8808, 0.225, 3.89), (0.8808, -0.225, 3.89), (-0.8808, 0.9456, 3.27), (-0.8808, 1.908, 3.27), (-0.2476, 1.908, 3.919), (-0.2476, 0.9456, 3.919), (-0.8808, -1.908, 3.27), (-0.8808, -0.9456, 3.27), (-0.2475, -0.9456, 3.919), (-0.2475, -1.908, 3.919), (-0.8808, -0.4811, 3.27), (-0.8808, 0.4811, 3.27), (-0.2476, 0.4811, 3.919), (-0.2475, -0.4811, 3.919), (-0.8808, 1.908, 4.0), (-0.8808, 0.9456, 4.0), (-0.005251, 0.9456, 4.0), (-0.005251, 1.908, 4.0), (-0.8808, -0.9456, 4.0), (-0.8808, -1.908, 4.0), (-0.00525, -1.908, 4.0), (-0.00525, -0.9456, 4.0), (-0.8808, 0.4811, 4.0), (-0.8808, -0.4811, 4.0), (-0.005251, -0.4811, 4.0), (-0.005251, 0.4811, 4.0), (-0.8808, 1.202, 3.38), (-0.8808, 1.652, 3.38), (-0.8808, 1.652, 3.89), (-0.8808, 1.202, 3.89), (-0.8808, -1.652, 3.38), (-0.8808, -1.202, 3.38), (-0.8808, -1.202, 3.89), (-0.8808, -1.652, 3.89), (-0.8808, -0.225, 3.38), (-0.8808, 0.225, 3.38), (-0.8808, 0.225, 3.89), (-0.8808, -0.225, 3.89), (-1.148, 0.9568, 1.407), (-1.148, 0.04321, 1.407), (-1.202, 0.04321, 1.663), (-1.202, 0.9568, 1.663), (-1.123, 0.9568, 1.413), (-1.123, 0.04321, 1.413), (-1.176, 0.9568, 1.669), (-1.176, 0.04321, 1.669), (-1.123, 0.9295, 1.413), (-1.123, 0.8834, 1.413), (-1.123, 0.8496, 1.413), (-1.123, 0.7846, 1.413), (-1.176, 0.9215, 1.669), (-1.176, 0.8712, 1.669), (-1.176, 0.8227, 1.669), (-1.176, 0.7753, 1.669), (-1.145, 0.8752, 1.52), (-1.145, 0.838, 1.52), (-1.158, 0.8316, 1.581), (-1.158, 0.8642, 1.583), (-1.123, 0.6654, 1.413), (-1.123, 0.6086, 1.413), (-1.176, 0.689, 1.669), (-1.176, 0.596, 1.669), (-1.168, 0.725, 1.627), (-1.151, 0.7368, 1.549), (-1.132, 0.7182, 1.457), (-1.131, 0.5701, 1.454), (-1.15, 0.5428, 1.542), (-1.168, 0.5564, 1.63), (-1.123, 0.4728, 1.413), (-1.123, 0.4209, 1.413), (-1.176, 0.5049, 1.669), (-1.176, 0.3406, 1.669), (-1.17, 0.5111, 1.638), (-1.169, 0.4551, 1.633), (-1.168, 0.4189, 1.627), (-1.168, 0.3435, 1.63), (-1.123, 0.3205, 1.413), (-1.123, 0.1686, 1.413), (-1.176, 0.3147, 1.669), (-1.176, 0.1934, 1.669), (-1.128, 0.1733, 1.437), (-1.129, 0.2734, 1.441), (-1.139, 0.2765, 1.491), (-1.14, 0.1743, 1.495), (-1.148, 0.1775, 1.531), (-1.148, 0.2727, 1.534), (-1.17, 0.2772, 1.64), (-1.169, 0.1928, 1.634), (-1.123, 0.1524, 1.413), (-1.176, 0.1725, 1.669), (-1.176, 0.1349, 1.669), (-1.128, 0.04321, 1.438), (-1.129, 0.1207, 1.442), (-1.165, 0.6638, 1.615), (-1.163, 0.6729, 1.604), (-1.151, 0.681, 1.55), (-1.138, 0.668, 1.486), (-1.134, 0.645, 1.467), (-1.134, 0.6328, 1.467), (-1.137, 0.6191, 1.481), (-1.151, 0.599, 1.546), (-1.163, 0.6081, 1.605), (-1.165, 0.6186, 1.615), (-1.141, 0.1524, 1.409), (-1.141, 0.04321, 1.409), (-1.146, 0.04321, 1.434), (-1.141, 0.9295, 1.409), (-1.141, 0.8834, 1.409), (-1.141, 0.8496, 1.409), (-1.141, 0.7846, 1.409), (-1.195, 0.9215, 1.665), (-1.195, 0.8712, 1.665), (-1.195, 0.8227, 1.665), (-1.195, 0.7753, 1.665), (-1.141, 0.6654, 1.409), (-1.141, 0.6086, 1.409), (-1.195, 0.689, 1.665), (-1.195, 0.596, 1.665), (-1.141, 0.4728, 1.409), (-1.141, 0.4209, 1.409), (-1.195, 0.5049, 1.665), (-1.195, 0.3406, 1.665), (-1.141, 0.3205, 1.409), (-1.141, 0.1686, 1.409), (-1.195, 0.3147, 1.665), (-1.195, 0.1934, 1.665), (-1.158, 0.2765, 1.487), (-1.158, 0.1743, 1.491), (-1.189, 0.2772, 1.636), (-1.188, 0.1928, 1.631), (-1.195, 0.1725, 1.665), (-1.195, 0.1349, 1.665)], [], [(60, 5, 56), (4, 59, 55), (3, 7, 62, 58), (4, 6, 61, 59), (6, 2, 57, 61), (7, 5, 60, 62), (10, 3, 58, 72), (2, 8, 74, 57), (8, 9, 73, 74), (9, 10, 72, 73), (14, 15, 48, 47), (16, 13, 18, 17), (13, 5, 19, 18), (5, 7, 20, 19), (7, 16, 17, 20), (10, 16, 22, 21), (16, 7, 23, 22), (7, 3, 24, 23), (3, 10, 21, 24), (2, 6, 26, 25), (6, 14, 27, 26), (14, 8, 28, 27), (8, 2, 25, 28), (9, 15, 30, 29), (15, 16, 31, 30), (16, 10, 32, 31), (10, 9, 29, 32), (6, 4, 34, 33), (4, 11, 35, 34), (11, 14, 36, 35), (14, 6, 33, 36), (14, 11, 38, 37), (11, 12, 39, 38), (12, 15, 40, 39), (15, 14, 37, 40), (15, 12, 42, 41), (12, 13, 43, 42), (13, 16, 44, 43), (16, 15, 41, 44), (15, 9, 46, 48), (8, 14, 47, 45), (60, 56, 52), (51, 55, 59), (50, 58, 62, 54), (51, 59, 61, 53), (53, 61, 57, 49), (54, 62, 60, 52), (65, 72, 58, 50), (49, 57, 74, 63), (63, 74, 73, 64), (64, 73, 72, 65), (69, 105, 106, 70), (71, 75, 76, 68), (68, 76, 77, 52), (52, 77, 78, 54), (54, 78, 75, 71), (65, 79, 80, 71), (71, 80, 81, 54), (54, 81, 82, 50), (50, 82, 79, 65), (49, 83, 84, 53), (53, 84, 85, 69), (69, 85, 86, 63), (63, 86, 83, 49), (64, 87, 88, 70), (70, 88, 89, 71), (71, 89, 90, 65), (65, 90, 87, 64), (53, 91, 92, 51), (51, 92, 93, 66), (66, 93, 94, 69), (69, 94, 91, 53), (69, 95, 96, 66), (66, 96, 97, 67), (67, 97, 98, 70), (70, 98, 95, 69), (70, 99, 100, 67), (67, 100, 101, 68), (68, 101, 102, 71), (71, 102, 99, 70), (106, 110, 108, 104), (70, 106, 104, 64), (64, 104, 103, 63), (63, 103, 105, 69), (114, 117, 120, 115), (103, 107, 109, 105), (104, 108, 107, 103), (136, 137, 112, 111), (107, 113, 114, 109), (109, 114, 115, 110), (110, 115, 116, 108), (108, 116, 113, 107), (123, 127, 126, 124), (113, 118, 117, 114), (115, 120, 119, 116), (116, 119, 118, 113), (118, 121, 122, 117), (117, 122, 123, 120), (120, 123, 124, 119), (130, 135, 134, 131), (124, 126, 125, 121), (126, 131, 128, 125), (131, 134, 133, 128), (128, 133, 132, 129), (110, 106, 136, 111), (106, 105, 137, 136), (105, 109, 112, 137), (217, 214, 218, 220), (48, 46, 139, 138), (46, 45, 140, 139), (45, 47, 141, 140), (47, 48, 138, 141), (153, 150, 163, 164), (147, 148, 161, 158), (151, 152, 165, 162), (145, 142, 155, 156), (143, 144, 157, 154), (149, 146, 159, 160), (142, 143, 167, 166), (143, 154, 168, 167), (154, 155, 169, 168), (155, 142, 166, 169), (146, 147, 171, 170), (147, 158, 172, 171), (158, 159, 173, 172), (159, 146, 170, 173), (150, 151, 175, 174), (151, 162, 176, 175), (162, 163, 177, 176), (163, 150, 174, 177), (189, 200, 199, 186), (183, 194, 197, 184), (187, 198, 201, 188), (181, 192, 191, 178), (179, 190, 193, 180), (185, 196, 195, 182), (178, 202, 203, 179), (179, 203, 204, 190), (190, 204, 205, 191), (191, 205, 202, 178), (182, 206, 207, 183), (183, 207, 208, 194), (194, 208, 209, 195), (195, 209, 206, 182), (186, 210, 211, 187), (187, 211, 212, 198), (198, 212, 213, 199), (199, 213, 210, 186), (109, 110, 215, 214), (110, 111, 216, 215), (111, 112, 217, 216), (112, 109, 214, 217), (218, 222, 226, 220), (215, 216, 221, 267, 219), (214, 215, 219, 264, 253, 252, 245, 244, 235, 234, 225, 224, 223, 222, 218), (216, 217, 220, 226, 227, 228, 229, 236, 237, 246, 247, 254, 255, 265, 266, 221), (227, 233, 232, 228), (229, 225, 234, 240, 239, 238, 236), (224, 231, 230, 223), (269, 270, 271, 272, 273, 274, 275, 276, 277, 278), (237, 243, 242, 241, 235, 244, 249, 248, 246), (247, 251, 250, 245, 252, 254), (255, 263, 262, 261, 260, 259, 258, 257, 256, 253, 264, 265), (266, 268, 267, 221), (229, 228, 288, 289), (227, 226, 286, 287), (247, 246, 296, 297), (252, 253, 299, 298), (255, 254, 300, 301), (234, 235, 291, 290), (264, 219, 280, 279), (237, 236, 292, 293), (258, 259, 303, 302), (219, 267, 281, 280), (262, 263, 305, 304), (222, 223, 283, 282), (266, 265, 306, 307), (244, 245, 295, 294), (224, 225, 285, 284)])
me_cube_002.polygons.foreach_set('material_index', [1, 1, 1, 1, 1, 1, 1, 1, 1, 1, 1, 1, 1, 1, 1, 1, 1, 1, 1, 1, 1, 1, 1, 1, 1, 1, 1, 1, 1, 1, 1, 1, 1, 1, 1, 1, 1, 1, 1, 1, 1, 1, 1, 1, 1, 1, 1, 1, 1, 1, 1, 1, 1, 1, 1, 1, 1, 1, 1, 1, 1, 1, 1, 1, 1, 1, 1, 1, 1, 1, 1, 1, 1, 1, 1, 1, 1, 1, 1, 1, 1, 1, 1, 1, 1, 1, 1, 1, 1, 1, 1, 1, 1, 1, 1, 1, 1, 1, 1, 1, 1, 1, 1, 1, 1, 1, 1, 1, 1, 1, 1, 1, 1, 1, 1, 1, 1, 1, 1, 1, 1, 1, 1, 1, 1, 1, 1, 1, 1, 1, 1, 1, 1, 1, 1, 1, 1, 1, 1, 1, 1, 1, 1, 1, 1, 1, 1, 1, 1, 1, 1, 1, 1, 1, 1, 1, 1, 1, 1, 1, 1, 1, 1, 1, 1, 1, 1, 1, 1, 1, 1, 1, 1, 1, 1, 1, 1, 1, 1])
me_cube_002.materials.append(mat_window)
me_cube_002.materials.append(mat_walls)
me_cube_002.use_remesh_preserve_volume = False
me_cube_002.use_remesh_preserve_attributes = False
me_cube_002.use_mirror_vertex_groups = False
me_cube_002.update()
me_cube_001 = bpy.data.meshes.new('Cube.001')
me_cube_001.from_pydata([(1.043, 2.14, 2.982), (1.043, -2.14, 2.982), (2.384e-07, 2.14, 4.0), (-5.364e-07, -2.14, 4.0), (1.043, 2.14, 3.104), (1.043, -2.14, 3.104), (0.08581, 2.14, 4.086), (0.08581, -2.14, 4.086), (2.384e-07, 2.14, 4.045), (-2.98e-07, -2.14, 4.045), (2.98e-07, 2.14, 4.166), (-2.384e-07, -2.14, 4.166), (1.083, 2.14, 2.982), (1.083, -2.14, 2.982), (1.083, 2.14, 3.104), (1.083, -2.14, 3.104), (1.043, 0.7133, 2.982), (1.043, -0.7133, 2.982), (-1.987e-08, 0.7133, 4.0), (-2.782e-07, -0.7133, 4.0), (1.043, 0.7133, 3.104), (1.043, -0.7133, 3.104), (0.08581, 0.7133, 4.086), (0.08581, -0.7133, 4.086), (5.96e-08, 0.7133, 4.045), (-1.192e-07, -0.7133, 4.045), (1.192e-07, 0.7133, 4.166), (-5.96e-08, -0.7133, 4.166), (1.083, 0.7133, 2.982), (1.083, -0.7133, 2.982), (1.083, 0.7133, 3.104), (1.083, -0.7133, 3.104), (0.8808, 0.9456, 3.27), (0.8808, 1.908, 3.27), (0.2476, 1.908, 3.919), (0.2476, 0.9456, 3.919), (0.8808, -1.908, 3.27), (0.8808, -0.9456, 3.27), (0.2475, -0.9456, 3.919), (0.2475, -1.908, 3.919), (0.8808, -0.4811, 3.27), (0.8808, 0.4811, 3.27), (0.2476, 0.4811, 3.919), (0.2475, -0.4811, 3.919), (0.8808, 1.908, 4.0), (0.8808, 0.9456, 4.0), (0.005251, 0.9456, 4.0), (0.005251, 1.908, 4.0), (0.8808, -0.9456, 4.0), (0.8808, -1.908, 4.0), (0.00525, -1.908, 4.0), (0.00525, -0.9456, 4.0), (0.8808, 0.4811, 4.0), (0.8808, -0.4811, 4.0), (0.005251, -0.4811, 4.0), (0.005251, 0.4811, 4.0), (0.8808, 1.908, 4.0), (0.8808, 0.9456, 4.0), (0.005251, 0.9456, 4.0), (0.005251, 1.908, 4.0), (0.94, -0.9262, 3.998), (0.94, -1.929, 3.998), (-2.086e-07, -1.929, 4.0), (-2.98e-08, -0.9262, 4.0), (0.94, 0.5019, 3.998), (0.94, -0.5019, 3.998), (8.941e-08, -0.5019, 4.0), (2.682e-07, 0.5019, 4.0), (0.94, 1.927, 3.998), (0.94, 0.9246, 3.998), (3.576e-07, 0.9246, 4.0), (5.662e-07, 1.927, 4.0), (0.7965, -1.428, 4.392), (-4.717e-07, -1.428, 4.419), (0.7965, -4.768e-07, 4.392), (-1.737e-07, -2.682e-07, 4.419), (0.7965, 1.426, 4.392), (1.094e-07, 1.426, 4.419)], [], [(16, 18, 2, 0), (3, 1, 5, 7), (5, 1, 13, 15), (0, 2, 6, 4), (6, 2, 8, 10), (25, 9, 11, 27), (3, 7, 11, 9), (22, 6, 10, 26), (19, 3, 9, 25), (28, 12, 14, 30), (21, 5, 15, 31), (16, 0, 12, 28), (0, 4, 14, 12), (1, 17, 29, 13), (17, 16, 28, 29), (4, 20, 30, 14), (20, 21, 31, 30), (13, 29, 31, 15), (29, 28, 30, 31), (2, 18, 24, 8), (18, 19, 25, 24), (7, 23, 27, 11), (23, 22, 26, 27), (8, 24, 26, 10), (24, 25, 27, 26), (34, 35, 46, 47), (1, 3, 19, 17), (17, 19, 18, 16), (20, 4, 33, 32), (4, 6, 34, 33), (6, 22, 35, 34), (22, 20, 32, 35), (5, 21, 37, 36), (21, 23, 38, 37), (23, 7, 39, 38), (7, 5, 36, 39), (21, 20, 41, 40), (20, 22, 42, 41), (22, 23, 43, 42), (23, 21, 40, 43), (44, 47, 59, 56), (52, 55, 67, 64), (59, 58, 70, 71), (38, 39, 50, 51), (42, 43, 54, 55), (48, 51, 63, 60), (45, 44, 56, 57), (47, 46, 58, 59), (46, 45, 57, 58), (60, 63, 73, 72), (66, 65, 74, 75), (69, 68, 76), (51, 50, 62, 63), (57, 56, 68, 69), (49, 48, 60, 61), (55, 54, 66, 67), (58, 57, 69, 70), (53, 52, 64, 65), (50, 49, 61, 62), (56, 59, 71, 68), (54, 53, 65, 66), (70, 69, 76, 77), (64, 67, 75, 74), (63, 62, 73), (68, 71, 77, 76), (61, 60, 72), (67, 66, 75), (65, 64, 74), (71, 70, 77), (62, 61, 72, 73)])
me_cube_001.materials.append(mat_roof)
me_cube_001.use_remesh_preserve_volume = False
me_cube_001.use_remesh_preserve_attributes = False
me_cube_001.use_mirror_vertex_groups = False
me_cube_001.update()

# ---- objects
ob_cube_000 = bpy.data.objects.new('Cube.000', me_cube_010)
ob_plane_001 = bpy.data.objects.new('Plane.001', me_plane_001)
ob_cube_003 = bpy.data.objects.new('Cube.003', me_cube_006)
ob_plane = bpy.data.objects.new('Plane', me_plane)
ob_cube_004 = bpy.data.objects.new('Cube.004', me_cube_005)
ob_cube_002 = bpy.data.objects.new('Cube.002', me_cube_002)
ob_cube_001 = bpy.data.objects.new('Cube.001', me_cube_001)
ob_lamp = bpy.data.objects.new('Lamp', light_lamp)
ob_camera = bpy.data.objects.new('Camera', cam_camera)

# ---- transforms, parenting, visibility, modifiers, constraints
ob_cube_000.location = (0.0, 0.0, 0.0)
ob_cube_000.lock_rotations_4d = False
ob_cube_000.empty_display_type = 'ARROWS'
ob_cube_000.lineart.crease_threshold = 0.0
ob_plane_001.location = (2.384e-07, 2.0, 3.342)
ob_plane_001.rotation_euler = (-1.571, -0.0, 0.0)
ob_plane_001.scale = (0.2251, 0.2251, 0.2251)
ob_plane_001.lineart.crease_threshold = 0.0
ob_cube_003.location = (0.0, 0.0, 0.0)
ob_cube_003.lock_rotations_4d = False
ob_cube_003.empty_display_type = 'ARROWS'
ob_cube_003.lineart.crease_threshold = 0.0
ob_plane.location = (2.384e-07, 2.0, 3.342)
ob_plane.rotation_euler = (-1.571, -0.0, 0.0)
ob_plane.scale = (0.2251, 0.2251, 0.2251)
ob_plane.lineart.crease_threshold = 0.0
ob_cube_004.location = (0.0, 0.0, 0.0)
ob_cube_004.lock_rotations_4d = False
ob_cube_004.empty_display_type = 'ARROWS'
ob_cube_004.lineart.crease_threshold = 0.0
ob_cube_002.location = (0.0, 0.0, 0.0)
ob_cube_002.lock_rotations_4d = False
ob_cube_002.empty_display_type = 'ARROWS'
ob_cube_002.lineart.crease_threshold = 0.0
ob_cube_001.location = (0.0, 0.0, 0.0)
ob_cube_001.lock_rotations_4d = False
ob_cube_001.empty_display_type = 'ARROWS'
ob_cube_001.lineart.crease_threshold = 0.0
_m = ob_cube_001.modifiers.new('Mirror', 'MIRROR')
ob_lamp.location = (4.076, 1.005, 5.904)
ob_lamp.rotation_euler = (0.6503, 0.05522, 1.866)
ob_lamp.lock_rotations_4d = False
ob_lamp.empty_display_type = 'ARROWS'
ob_lamp.color = (0.0, 0.0, 0.0, 0.0)
ob_lamp.lineart.crease_threshold = 0.0
ob_camera.location = (7.481, -6.508, 5.344)
ob_camera.rotation_euler = (1.109, 0.0, 0.8149)
ob_camera.lock_rotations_4d = False
ob_camera.empty_display_type = 'ARROWS'
ob_camera.color = (0.0, 0.0, 0.0, 0.0)
ob_camera.display_type = 'WIRE'
ob_camera.lineart.crease_threshold = 0.0

# ---- collection membership
col_collection_1.objects.link(ob_cube_000)
col_collection_1.objects.link(ob_plane_001)
col_collection_1.objects.link(ob_cube_003)
col_collection_1.objects.link(ob_plane)
col_collection_1.objects.link(ob_cube_004)
col_collection_1.objects.link(ob_cube_002)
col_collection_1.objects.link(ob_cube_001)
col_collection_1.objects.link(ob_lamp)
col_collection_1.objects.link(ob_camera)

# ---- scene / render settings (as saved in the file)
scene.camera = ob_camera
scene.frame_start = 1; scene.frame_end = 250; scene.frame_set(1)
scene.render.engine = 'BLENDER_EEVEE_NEXT'
scene.render.resolution_percentage = 50
scene.render.dither_intensity = 0.0
scene.cycles.use_denoising = False
scene.cycles.samples = 128
scene.cycles.sampling_pattern = 'TABULATED_SOBOL'
scene.cycles.use_adaptive_sampling = False
scene.cycles.use_light_tree = False
scene.cycles.blur_glossy = 0.0
scene.cycles.sample_clamp_indirect = 0.0
scene.view_settings.view_transform = 'Standard'
bpy.context.view_layer.update()
